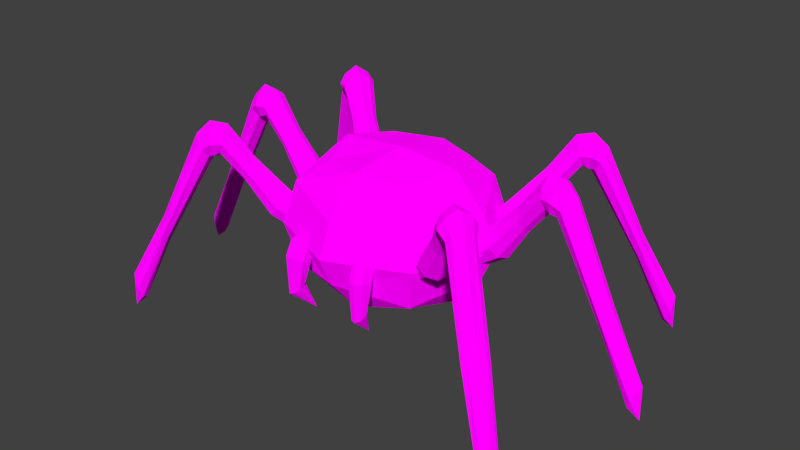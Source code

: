 # Source: trite.blend  (saved by Blender 2.81.16; exported with 4.5.12 LTS)
import bpy
from mathutils import Matrix  # noqa: F401  (used for matrix-valued properties, if any)

bpy.ops.wm.read_factory_settings(use_empty=True)
scene = bpy.context.scene
scene.name = 'Scene'

# ---- collections
col_collection_1 = bpy.data.collections.new('Collection 1'); scene.collection.children.link(col_collection_1)

# ---- images (referenced by path relative to the original .blend; pixels are not part of the script)
import os
ASSET_DIR = os.environ.get("B2B_ASSET_DIR", "")  # directory of the original .blend (textures are referenced by path, not embedded)
HERE = os.path.dirname(os.path.abspath(__file__))  # packed textures are extracted next to this script under _unpacked/

def load_image(name, relpath, width, height, colorspace="sRGB"):
    """Load a texture the original file referenced (path relative to the .blend, or extracted next to this script)."""
    p = next((c for c in (os.path.join(HERE, relpath), os.path.join(ASSET_DIR, relpath)) if relpath and os.path.exists(c)), "")
    if p:
        img = bpy.data.images.load(p, check_existing=True)
        img.name = name
    else:  # same state as the original file: an image datablock whose file is absent (Cycles renders it pink)
        img = bpy.data.images.new(name, width, height)
        img.source = "FILE"
        img.filepath = "//" + (relpath or name)
    img.colorspace_settings.name = colorspace
    return img
img_trite = load_image('trite', 'trite.png', 1024, 1024, 'sRGB')

# ---- materials (node trees are filled in below, after node groups)
mat_trite = bpy.data.materials.new('trite')
mat_trite.alpha_threshold = 0.0
mat_trite.use_transparent_shadow = False
mat_trite.roughness = 0.5
mat_trite.line_color = (0.0, 0.0, 0.0, 1.0)

# ---- material node trees
mat_trite.use_nodes = True; mat_trite.node_tree.nodes.clear()
_N = mat_trite.node_tree.nodes; _L = mat_trite.node_tree.links
n0 = _N.new('ShaderNodeOutputMaterial'); n0.name = 'Material Output'; n0.location = (581, 238)
n1 = _N.new('ShaderNodeTexImage'); n1.name = 'Image Texture'; n1.location = (-128, 233)
n1.image = img_trite
n1.interpolation = 'Closest'
n2 = _N.new('ShaderNodeBsdfDiffuse'); n2.name = 'Diffuse BSDF'; n2.location = (282, 229)
n2.inputs[1].default_value = 0.5
_L.new(n2.outputs[0], n0.inputs[0])
_L.new(n1.outputs[0], n2.inputs[0])
n0.is_active_output = True

# ---- world
world_world = bpy.data.worlds.new('World'); scene.world = world_world
world_world.color = (0.05088, 0.05088, 0.05088)
world_world.use_sun_shadow = False
world_world.sun_shadow_jitter_overblur = 0.0
world_world.cycles.sampling_method = 'MANUAL'

# ---- meshes
me_body = bpy.data.meshes.new('Body')
me_body.from_pydata([(-0.172, -0.172, -0.231), (-0.172, -0.172, 0.231), (-0.172, 0.172, -0.231), (-0.172, 0.172, 0.231), (0.172, -0.172, -0.231), (0.172, -0.172, 0.231), (0.172, 0.172, -0.231), (0.172, 0.172, 0.231), (-7.464e-10, 0.2477, -0.2236), (-7.464e-10, 0.2477, 0.2236), (-8.482e-10, -0.2457, -0.2541), (-8.482e-10, -0.2457, 0.2541), (-0.2457, 0.0, -0.2541), (-0.2457, 0.0, 0.2541), (0.2457, 0.0, -0.2541), (0.2457, 0.0, 0.2541), (-8.482e-10, 0.0, 0.275), (-8.482e-10, 0.0, -0.275), (-0.2924, -0.2924, 3.548e-11), (-0.2573, 0.2888, 3.122e-11), (0.2573, 0.2888, 3.122e-11), (0.2924, -0.2924, 3.548e-11), (-8.482e-10, -0.4177, 3.548e-11), (-8.482e-10, 0.4177, 3.548e-11), (0.4177, 0.0, 3.548e-11), (-0.4177, 0.0, 3.548e-11), (-0.2554, -0.2554, 0.1617), (-0.2248, 0.2562, 0.1423), (0.2248, 0.2562, 0.1423), (0.2554, -0.2554, 0.1617), (-9.33e-10, -0.3649, 0.1155), (-9.33e-10, 0.3649, 0.1155), (0.3649, 0.0, 0.1155), (-0.3649, 0.0, 0.1155), (-0.2248, 0.2562, -0.1423), (0.2248, 0.2562, -0.1423), (0.2554, -0.2554, -0.1617), (-9.33e-10, -0.3649, -0.1155), (-9.33e-10, 0.3649, -0.1155), (0.3649, 0.0, -0.1155), (-0.3649, 0.0, -0.1155), (-0.2554, -0.2554, -0.1617)], [], [(13, 27, 33), (9, 28, 31), (15, 29, 32), (11, 26, 30), (17, 4, 10), (16, 1, 11), (16, 5, 15), (17, 0, 12), (29, 11, 30), (27, 9, 31), (2, 17, 12), (7, 16, 15), (3, 16, 9), (6, 17, 8), (28, 15, 32), (26, 13, 33), (18, 40, 41), (20, 39, 35), (19, 38, 34), (21, 37, 36), (37, 18, 41), (39, 21, 36), (38, 20, 35), (40, 19, 34), (18, 33, 25), (20, 32, 24), (19, 31, 23), (21, 30, 22), (30, 18, 22), (32, 21, 24), (31, 20, 23), (33, 19, 25), (12, 34, 2), (8, 35, 6), (14, 36, 4), (10, 41, 0), (36, 10, 4), (34, 8, 2), (35, 14, 6), (41, 12, 0), (13, 3, 27), (9, 7, 28), (15, 5, 29), (11, 1, 26), (17, 14, 4), (16, 13, 1), (16, 11, 5), (17, 10, 0), (29, 5, 11), (27, 3, 9), (2, 8, 17), (7, 9, 16), (3, 13, 16), (6, 14, 17), (28, 7, 15), (26, 1, 13), (18, 25, 40), (20, 24, 39), (19, 23, 38), (21, 22, 37), (37, 22, 18), (39, 24, 21), (38, 23, 20), (40, 25, 19), (18, 26, 33), (20, 28, 32), (19, 27, 31), (21, 29, 30), (30, 26, 18), (32, 29, 21), (31, 28, 20), (33, 27, 19), (12, 40, 34), (8, 38, 35), (14, 39, 36), (10, 37, 41), (36, 37, 10), (34, 38, 8), (35, 39, 14), (41, 40, 12)])
_uv = me_body.uv_layers.new(name='UVMap')
_uv.uv.foreach_set('vector', [0.1781, 0.0254, 0.2934, 0.1122, 0.1628, 0.1183, 0.3705, 0.6731, 0.288, 0.5845, 0.4157, 0.5928, 0.166, 0.6616, 0.01986, 0.6035, 0.1583, 0.5678, 0.1551, 0.9859, 0.02036, 0.9296, 0.1551, 0.8958, 0.5587, 0.6564, 0.5115, 0.7711, 0.4444, 0.7036, 0.8278, 0.6618, 0.7806, 0.7764, 0.7135, 0.7089, 0.8278, 0.6618, 0.7135, 0.6138, 0.7814, 0.5471, 0.5587, 0.6564, 0.4444, 0.6085, 0.5123, 0.5418, 0.2898, 0.9296, 0.1551, 0.9859, 0.1551, 0.8958, 0.2934, 0.1122, 0.3829, 0.03054, 0.4214, 0.1143, 0.6074, 0.5425, 0.5587, 0.6564, 0.5123, 0.5418, 0.8765, 0.5478, 0.8278, 0.6618, 0.7814, 0.5471, 0.9427, 0.7082, 0.8278, 0.6618, 0.9451, 0.6134, 0.6736, 0.7029, 0.5587, 0.6564, 0.676, 0.6081, 0.288, 0.5845, 0.166, 0.6616, 0.1583, 0.5678, 0.02771, 0.07147, 0.1781, 0.0254, 0.1628, 0.1183, 0.005099, 0.1672, 0.1583, 0.2286, 0.01986, 0.2644, 0.2927, 0.518, 0.1628, 0.4575, 0.2934, 0.4513, 0.2927, 0.1789, 0.4157, 0.2536, 0.288, 0.2454, 0.3051, 0.8391, 0.1551, 0.7825, 0.2898, 0.7486, 0.1551, 0.7825, 0.005099, 0.8391, 0.02036, 0.7486, 0.1628, 0.4575, 0.005099, 0.5063, 0.02771, 0.4106, 0.4214, 0.4535, 0.2927, 0.518, 0.2934, 0.4513, 0.1583, 0.2286, 0.2927, 0.1789, 0.288, 0.2454, 0.005099, 0.1672, 0.1628, 0.1183, 0.1586, 0.1734, 0.2927, 0.518, 0.1583, 0.5678, 0.1586, 0.5125, 0.2927, 0.1789, 0.4214, 0.1143, 0.4342, 0.1846, 0.3051, 0.8391, 0.1551, 0.8958, 0.1551, 0.8391, 0.1551, 0.8958, 0.005099, 0.8391, 0.1551, 0.8391, 0.1583, 0.5678, 0.005099, 0.5063, 0.1586, 0.5125, 0.4157, 0.5928, 0.2927, 0.518, 0.4342, 0.5237, 0.1628, 0.1183, 0.2927, 0.1789, 0.1586, 0.1734, 0.166, 0.3225, 0.288, 0.2454, 0.2688, 0.3078, 0.3829, 0.3697, 0.2934, 0.4513, 0.2793, 0.3876, 0.1781, 0.3645, 0.02771, 0.4106, 0.07089, 0.3442, 0.1551, 0.6923, 0.02036, 0.7486, 0.05419, 0.6833, 0.2898, 0.7486, 0.1551, 0.6923, 0.256, 0.6833, 0.288, 0.2454, 0.3705, 0.334, 0.2688, 0.3078, 0.2934, 0.4513, 0.1781, 0.3645, 0.2793, 0.3876, 0.01986, 0.2644, 0.166, 0.3225, 0.0575, 0.334, 0.1781, 0.0254, 0.2793, 0.04843, 0.2934, 0.1122, 0.3705, 0.6731, 0.2688, 0.6469, 0.288, 0.5845, 0.166, 0.6616, 0.0575, 0.6731, 0.01986, 0.6035, 0.1551, 0.9859, 0.05419, 0.9949, 0.02036, 0.9296, 0.5587, 0.6564, 0.6066, 0.7704, 0.5115, 0.7711, 0.8278, 0.6618, 0.8757, 0.7757, 0.7806, 0.7764, 0.8278, 0.6618, 0.7135, 0.7089, 0.7135, 0.6138, 0.5587, 0.6564, 0.4444, 0.7036, 0.4444, 0.6085, 0.2898, 0.9296, 0.256, 0.9949, 0.1551, 0.9859, 0.2934, 0.1122, 0.2793, 0.04843, 0.3829, 0.03054, 0.6074, 0.5425, 0.676, 0.6081, 0.5587, 0.6564, 0.8765, 0.5478, 0.9451, 0.6134, 0.8278, 0.6618, 0.9427, 0.7082, 0.8757, 0.7757, 0.8278, 0.6618, 0.6736, 0.7029, 0.6066, 0.7704, 0.5587, 0.6564, 0.288, 0.5845, 0.2688, 0.6469, 0.166, 0.6616, 0.02771, 0.07147, 0.07089, 0.005099, 0.1781, 0.0254, 0.005099, 0.1672, 0.1586, 0.1734, 0.1583, 0.2286, 0.2927, 0.518, 0.1586, 0.5125, 0.1628, 0.4575, 0.2927, 0.1789, 0.4342, 0.1846, 0.4157, 0.2536, 0.3051, 0.8391, 0.1551, 0.8391, 0.1551, 0.7825, 0.1551, 0.7825, 0.1551, 0.8391, 0.005099, 0.8391, 0.1628, 0.4575, 0.1586, 0.5125, 0.005099, 0.5063, 0.4214, 0.4535, 0.4342, 0.5237, 0.2927, 0.518, 0.1583, 0.2286, 0.1586, 0.1734, 0.2927, 0.1789, 0.005099, 0.1672, 0.02771, 0.07147, 0.1628, 0.1183, 0.2927, 0.518, 0.288, 0.5845, 0.1583, 0.5678, 0.2927, 0.1789, 0.2934, 0.1122, 0.4214, 0.1143, 0.3051, 0.8391, 0.2898, 0.9296, 0.1551, 0.8958, 0.1551, 0.8958, 0.02036, 0.9296, 0.005099, 0.8391, 0.1583, 0.5678, 0.01986, 0.6035, 0.005099, 0.5063, 0.4157, 0.5928, 0.288, 0.5845, 0.2927, 0.518, 0.1628, 0.1183, 0.2934, 0.1122, 0.2927, 0.1789, 0.166, 0.3225, 0.1583, 0.2286, 0.288, 0.2454, 0.3829, 0.3697, 0.4214, 0.4535, 0.2934, 0.4513, 0.1781, 0.3645, 0.1628, 0.4575, 0.02771, 0.4106, 0.1551, 0.6923, 0.1551, 0.7825, 0.02036, 0.7486, 0.2898, 0.7486, 0.1551, 0.7825, 0.1551, 0.6923, 0.288, 0.2454, 0.4157, 0.2536, 0.3705, 0.334, 0.2934, 0.4513, 0.1628, 0.4575, 0.1781, 0.3645, 0.01986, 0.2644, 0.1583, 0.2286, 0.166, 0.3225])
me_body.materials.append(mat_trite)
me_body.use_remesh_preserve_volume = False
me_body.use_remesh_preserve_attributes = False
me_body.use_mirror_vertex_groups = False
me_body.update()
me_mouthright = bpy.data.meshes.new('MouthRight')
me_mouthright.from_pydata([(0.002301, -0.07607, -0.04048), (0.008544, -0.05377, 0.01806), (0.02593, -0.01276, -0.0704), (0.03082, 0.004714, -0.01806), (-0.03938, -0.05635, -0.04048), (-0.03313, -0.03405, 0.01806), (-0.02617, 0.01189, -0.0704), (-0.02128, 0.02936, -0.01806), (0.02788, -0.05093, -0.05544), (0.03345, -0.03104, 1.018e-08), (-0.04654, -0.01572, -0.05544), (-0.04097, 0.00417, 1.326e-08), (0.003824, 0.01366, -0.07682), (0.008428, 0.0301, -0.0258), (-0.02248, -0.08031, -0.03407), (-0.01595, -0.05698, 0.0258), (0.02249, 0.08033, 0.02552), (0.007819, 0.02793, -0.2736), (0.02952, 0.01512, 0.01805), (0.02681, 0.03253, 0.003706), (0.01289, 0.04603, -0.00244), (-0.004451, 0.04732, 0.003706), (-0.01513, 0.03625, 0.01805), (-0.009297, 0.01737, 0.03239), (0.001498, 0.005351, 0.03854), (0.01571, 0.005536, 0.03239), (-0.0317, -0.05965, -0.18), (-0.02094, -0.07478, -0.1842), (-0.02342, -0.0167, -0.1604), (-0.03631, -0.03403, -0.1702), (0.009684, -0.03237, -0.1604), (-0.004386, -0.01567, -0.1562), (-0.005212, -0.07218, -0.18), (0.01098, -0.05641, -0.1702)], [], [(8, 2, 3, 9), (12, 6, 7, 13), (10, 4, 5, 11), (14, 0, 1, 15), (2, 30, 31, 12), (11, 22, 21, 7), (5, 23, 22, 11), (4, 26, 27, 14), (6, 10, 11, 7), (0, 8, 9, 1), (8, 33, 30, 2), (13, 20, 19, 3), (15, 24, 23, 5), (10, 29, 26, 4), (4, 14, 15, 5), (2, 12, 13, 3), (20, 16, 19), (19, 16, 18), (23, 16, 22), (18, 16, 25), (9, 18, 25, 1), (3, 19, 18, 9), (1, 25, 24, 15), (7, 21, 20, 13), (0, 32, 33, 8), (14, 27, 32, 0), (33, 17, 30), (28, 17, 29), (22, 16, 21), (25, 16, 24), (21, 16, 20), (24, 16, 23), (32, 17, 33), (31, 17, 28), (12, 31, 28, 6), (6, 28, 29, 10), (27, 17, 32), (30, 17, 31), (26, 17, 27), (29, 17, 26)])
_uv = me_mouthright.uv_layers.new(name='UVMap')
_uv.uv.foreach_set('vector', [0.3608, 0.7964, 0.3416, 0.7935, 0.3404, 0.821, 0.3591, 0.8228, 0.5138, 0.8894, 0.4984, 0.8927, 0.5002, 0.92, 0.5159, 0.9177, 0.4811, 0.8963, 0.4596, 0.8991, 0.465, 0.9283, 0.4833, 0.9229, 0.3932, 0.8016, 0.3797, 0.7997, 0.3751, 0.8285, 0.3862, 0.835, 0.3416, 0.7935, 0.3434, 0.7448, 0.3318, 0.7473, 0.3236, 0.7918, 0.4833, 0.9229, 0.4973, 0.9383, 0.5074, 0.9354, 0.5002, 0.92, 0.465, 0.9283, 0.4869, 0.9445, 0.4973, 0.9383, 0.4833, 0.9229, 0.4596, 0.8991, 0.4724, 0.8303, 0.4637, 0.8254, 0.4444, 0.9003, 0.4984, 0.8927, 0.4811, 0.8963, 0.4833, 0.9229, 0.5002, 0.92, 0.3797, 0.7997, 0.3608, 0.7964, 0.3591, 0.8228, 0.3751, 0.8285, 0.3608, 0.7964, 0.3554, 0.7394, 0.3434, 0.7448, 0.3416, 0.7935, 0.3221, 0.8208, 0.3207, 0.8367, 0.3317, 0.8374, 0.3404, 0.821, 0.4508, 0.9335, 0.4804, 0.9507, 0.4869, 0.9445, 0.465, 0.9283, 0.4811, 0.8963, 0.4847, 0.8374, 0.4724, 0.8303, 0.4596, 0.8991, 0.4596, 0.8991, 0.4444, 0.9003, 0.4508, 0.9335, 0.465, 0.9283, 0.3416, 0.7935, 0.3236, 0.7918, 0.3221, 0.8208, 0.3404, 0.821, 0.3207, 0.8367, 0.3153, 0.8608, 0.3317, 0.8374, 0.3317, 0.8374, 0.3153, 0.8608, 0.3432, 0.8397, 0.4869, 0.9445, 0.5209, 0.957, 0.4973, 0.9383, 0.3432, 0.8397, 0.3153, 0.8608, 0.3524, 0.8463, 0.3591, 0.8228, 0.3432, 0.8397, 0.3524, 0.8463, 0.3751, 0.8285, 0.3404, 0.821, 0.3317, 0.8374, 0.3432, 0.8397, 0.3591, 0.8228, 0.3751, 0.8285, 0.3524, 0.8463, 0.357, 0.8531, 0.3862, 0.835, 0.5002, 0.92, 0.5074, 0.9354, 0.517, 0.9331, 0.5159, 0.9177, 0.3797, 0.7997, 0.3655, 0.7326, 0.3554, 0.7394, 0.3608, 0.7964, 0.3932, 0.8016, 0.3726, 0.7275, 0.3655, 0.7326, 0.3797, 0.7997, 0.3554, 0.7394, 0.3153, 0.6833, 0.3434, 0.7448, 0.4957, 0.843, 0.5209, 0.7813, 0.4847, 0.8374, 0.4973, 0.9383, 0.5209, 0.957, 0.5074, 0.9354, 0.3524, 0.8463, 0.3153, 0.8608, 0.357, 0.8531, 0.5074, 0.9354, 0.5209, 0.957, 0.517, 0.9331, 0.4804, 0.9507, 0.5209, 0.957, 0.4869, 0.9445, 0.3655, 0.7326, 0.3153, 0.6833, 0.3554, 0.7394, 0.5059, 0.8454, 0.5209, 0.7813, 0.4957, 0.843, 0.5138, 0.8894, 0.5059, 0.8454, 0.4957, 0.843, 0.4984, 0.8927, 0.4984, 0.8927, 0.4957, 0.843, 0.4847, 0.8374, 0.4811, 0.8963, 0.3726, 0.7275, 0.3153, 0.6833, 0.3655, 0.7326, 0.3434, 0.7448, 0.3153, 0.6833, 0.3318, 0.7473, 0.4724, 0.8303, 0.5209, 0.7813, 0.4637, 0.8254, 0.4847, 0.8374, 0.5209, 0.7813, 0.4724, 0.8303])
me_mouthright.materials.append(mat_trite)
me_mouthright.use_remesh_preserve_volume = False
me_mouthright.use_remesh_preserve_attributes = False
me_mouthright.use_mirror_vertex_groups = False
me_mouthright.update()
me_legrightmiddle = bpy.data.meshes.new('LegRightMiddle')
me_legrightmiddle.from_pydata([(0.02884, -0.03326, -0.06042), (0.06246, -0.03326, -0.01242), (0.02884, 0.03326, -0.06042), (0.06246, 0.03326, -0.01242), (-0.07599, -0.042, 0.01212), (-0.02843, -0.042, 0.06881), (-0.07599, 0.042, 0.01212), (-0.02843, 0.042, 0.06881), (0.02066, 6.768e-09, -0.0721), (0.07517, 2.271e-09, 0.00575), (-0.08756, -6.348e-09, -0.001666), (-0.01043, -1.061e-08, 0.09026), (0.04792, -0.04752, -0.03318), (0.04792, 0.04752, -0.03318), (-0.049, 0.06, 0.0443), (-0.049, -0.06, 0.0443), (-0.2328, 0.0576, 0.2818), (0.04545, 8.171e-09, -0.0646), (0.04999, -0.01848, -0.05811), (0.06059, -0.0264, -0.04297), (0.06867, -0.01848, -0.03144), (0.07573, 5.673e-09, -0.02135), (0.06867, 0.01848, -0.03144), (0.06059, 0.0264, -0.04297), (0.04999, 0.01848, -0.05811), (0.06714, 7.939e-09, -0.04756), (-0.1481, 0.04752, 0.1704), (-0.162, 0.03326, 0.1403), (-0.168, -5.963e-09, 0.1273), (-0.1281, -1.231e-08, 0.2136), (-0.1374, -0.03326, 0.1934), (-0.1481, -0.04752, 0.1704), (-0.162, -0.03326, 0.1403), (-0.1374, 0.03326, 0.1934), (-0.2691, 0.06629, 0.2817), (-0.2426, 0.04032, 0.2426), (-0.2467, -1.087e-08, 0.2259), (-0.219, -2.018e-08, 0.3377), (-0.2254, -0.04032, 0.3116), (-0.2328, -0.0576, 0.2818), (-0.2426, -0.04032, 0.2426), (-0.2254, 0.04032, 0.3116), (-0.3036, 0.05003, 0.2559), (-0.2611, 0.04641, 0.236), (-0.2576, -9.071e-09, 0.2164), (-0.2807, -2.021e-08, 0.347), (-0.2753, -0.04641, 0.3165), (-0.2691, -0.06629, 0.2817), (-0.2611, -0.04641, 0.236), (-0.2753, 0.04641, 0.3165), (-0.4696, 0.0467, -0.07261), (-0.2845, 0.03502, 0.2266), (-0.2763, -7.769e-09, 0.214), (-0.3309, -1.292e-08, 0.2979), (-0.3182, -0.03502, 0.2783), (-0.3036, -0.05003, 0.2559), (-0.2845, -0.03502, 0.2266), (-0.3182, 0.03502, 0.2783), (-0.5972, 0.03661, -0.326), (-0.4638, 0.03269, -0.1048), (-0.4613, 1.115e-07, -0.1186), (-0.4779, 1.037e-07, -0.02665), (-0.474, -0.03269, -0.0481), (-0.4696, -0.0467, -0.07261), (-0.4638, -0.03269, -0.1048), (-0.474, 0.03269, -0.0481), (-0.6215, 2.023e-07, -0.4108), (-0.5834, 0.02563, -0.3599), (-0.5774, 1.995e-07, -0.3744), (-0.6169, 1.921e-07, -0.2776), (-0.6077, -0.02563, -0.3002), (-0.5972, -0.03661, -0.326), (-0.5834, -0.02563, -0.3599), (-0.6077, 0.02563, -0.3002)], [], [(3, 22, 23, 13), (13, 14, 7, 3), (6, 27, 26, 14), (15, 12, 1, 5), (8, 0, 4, 10), (11, 5, 1, 9), (7, 11, 9, 3), (2, 8, 10, 6), (11, 29, 30, 5), (12, 19, 20, 1), (2, 24, 17, 8), (5, 30, 31, 15), (4, 0, 12, 15), (4, 32, 28, 10), (2, 6, 14, 13), (13, 23, 24, 2), (25, 23, 22, 21), (19, 25, 21, 20), (18, 17, 25, 19), (17, 24, 23, 25), (1, 20, 21, 9), (9, 21, 22, 3), (8, 17, 18, 0), (0, 18, 19, 12), (27, 35, 16, 26), (29, 37, 38, 30), (32, 40, 36, 28), (30, 38, 39, 31), (7, 33, 29, 11), (14, 26, 33, 7), (15, 31, 32, 4), (10, 28, 27, 6), (38, 46, 47, 39), (36, 44, 43, 35), (39, 47, 48, 40), (41, 49, 45, 37), (26, 16, 41, 33), (33, 41, 37, 29), (31, 39, 40, 32), (28, 36, 35, 27), (47, 55, 56, 48), (49, 57, 53, 45), (34, 42, 57, 49), (43, 51, 42, 34), (40, 48, 44, 36), (37, 45, 46, 38), (35, 43, 34, 16), (16, 34, 49, 41), (42, 50, 65, 57), (51, 59, 50, 42), (53, 61, 62, 54), (56, 64, 60, 52), (44, 52, 51, 43), (46, 54, 55, 47), (48, 56, 52, 44), (45, 53, 54, 46), (61, 69, 70, 62), (64, 72, 68, 60), (62, 70, 71, 63), (60, 68, 67, 59), (57, 65, 61, 53), (55, 63, 64, 56), (52, 60, 59, 51), (54, 62, 63, 55), (68, 66, 67), (71, 66, 72), (73, 66, 69), (58, 66, 73), (59, 67, 58, 50), (50, 58, 73, 65), (65, 73, 69, 61), (63, 71, 72, 64), (70, 66, 71), (72, 66, 68), (69, 66, 70), (67, 66, 58)])
_uv = me_legrightmiddle.uv_layers.new(name='UVMap')
_uv.uv.foreach_set('vector', [0.4083, 0.7226, 0.4193, 0.7167, 0.4166, 0.7093, 0.4034, 0.7084, 0.9188, 0.514, 0.8793, 0.4697, 0.8666, 0.4812, 0.908, 0.5233, 0.8952, 0.456, 0.8349, 0.4112, 0.8183, 0.419, 0.8793, 0.4697, 0.5162, 0.4704, 0.4668, 0.5031, 0.4748, 0.5148, 0.5256, 0.4848, 0.4444, 0.475, 0.4556, 0.4887, 0.5044, 0.4531, 0.4928, 0.4345, 0.5382, 0.5058, 0.5256, 0.4848, 0.4748, 0.5148, 0.4849, 0.5316, 0.8666, 0.4812, 0.8491, 0.4983, 0.894, 0.5369, 0.908, 0.5233, 0.9332, 0.503, 0.9476, 0.4926, 0.9112, 0.441, 0.8952, 0.456, 0.5382, 0.5058, 0.6123, 0.4635, 0.5994, 0.4472, 0.5256, 0.4848, 0.4301, 0.778, 0.4171, 0.7759, 0.4128, 0.7824, 0.4221, 0.7907, 0.4116, 0.6917, 0.4211, 0.7007, 0.4302, 0.6966, 0.4285, 0.6833, 0.5256, 0.4848, 0.5994, 0.4472, 0.5882, 0.437, 0.5162, 0.4704, 0.5044, 0.4531, 0.4556, 0.4887, 0.4668, 0.5031, 0.5162, 0.4704, 0.5044, 0.4531, 0.5741, 0.4253, 0.5636, 0.4101, 0.4928, 0.4345, 0.9332, 0.503, 0.8952, 0.456, 0.8793, 0.4697, 0.9188, 0.514, 0.4034, 0.7084, 0.4166, 0.7093, 0.4211, 0.7007, 0.4116, 0.6917, 0.4302, 0.7109, 0.4166, 0.7093, 0.4193, 0.7167, 0.427, 0.7248, 0.4171, 0.7759, 0.4034, 0.7743, 0.4034, 0.7886, 0.4128, 0.7824, 0.4147, 0.7665, 0.4067, 0.7604, 0.4034, 0.7743, 0.4171, 0.7759, 0.4302, 0.6966, 0.4211, 0.7007, 0.4166, 0.7093, 0.4302, 0.7109, 0.4221, 0.7907, 0.4128, 0.7824, 0.4034, 0.7886, 0.4054, 0.8022, 0.422, 0.7377, 0.427, 0.7248, 0.4193, 0.7167, 0.4083, 0.7226, 0.4114, 0.7479, 0.4067, 0.7604, 0.4147, 0.7665, 0.4259, 0.7599, 0.4259, 0.7599, 0.4147, 0.7665, 0.4171, 0.7759, 0.4301, 0.778, 0.8349, 0.4112, 0.7808, 0.3655, 0.7598, 0.3746, 0.8183, 0.419, 0.6123, 0.4635, 0.6849, 0.4366, 0.6681, 0.4201, 0.5994, 0.4472, 0.5741, 0.4253, 0.6382, 0.3949, 0.6189, 0.3808, 0.5636, 0.4101, 0.5994, 0.4472, 0.6681, 0.4201, 0.6562, 0.4091, 0.5882, 0.437, 0.8666, 0.4812, 0.8049, 0.426, 0.7882, 0.4384, 0.8491, 0.4983, 0.8793, 0.4697, 0.8183, 0.419, 0.8049, 0.426, 0.8666, 0.4812, 0.5162, 0.4704, 0.5882, 0.437, 0.5741, 0.4253, 0.5044, 0.4531, 0.9112, 0.441, 0.8489, 0.3992, 0.8349, 0.4112, 0.8952, 0.456, 0.6681, 0.4201, 0.6795, 0.4024, 0.6643, 0.3953, 0.6562, 0.4091, 0.803, 0.3568, 0.803, 0.3492, 0.7776, 0.3545, 0.7808, 0.3655, 0.6562, 0.4091, 0.6643, 0.3953, 0.6441, 0.3851, 0.6382, 0.3949, 0.7454, 0.3822, 0.7389, 0.3621, 0.7135, 0.3652, 0.7249, 0.3938, 0.8183, 0.419, 0.7598, 0.3746, 0.7454, 0.3822, 0.8049, 0.426, 0.8049, 0.426, 0.7454, 0.3822, 0.7249, 0.3938, 0.7882, 0.4384, 0.5882, 0.437, 0.6562, 0.4091, 0.6382, 0.3949, 0.5741, 0.4253, 0.8489, 0.3992, 0.803, 0.3568, 0.7808, 0.3655, 0.8349, 0.4112, 0.6643, 0.3953, 0.6662, 0.3741, 0.6455, 0.37, 0.6441, 0.3851, 0.7389, 0.3621, 0.7436, 0.3359, 0.7225, 0.3312, 0.7135, 0.3652, 0.7555, 0.3593, 0.759, 0.3382, 0.7436, 0.3359, 0.7389, 0.3621, 0.7776, 0.3545, 0.78, 0.3396, 0.759, 0.3382, 0.7555, 0.3593, 0.6382, 0.3949, 0.6441, 0.3851, 0.6209, 0.3735, 0.6189, 0.3808, 0.6849, 0.4366, 0.7033, 0.4119, 0.6795, 0.4024, 0.6681, 0.4201, 0.7808, 0.3655, 0.7776, 0.3545, 0.7555, 0.3593, 0.7598, 0.3746, 0.7598, 0.3746, 0.7555, 0.3593, 0.7389, 0.3621, 0.7454, 0.3822, 0.759, 0.3382, 0.852, 0.1647, 0.8378, 0.1687, 0.7436, 0.3359, 0.78, 0.3396, 0.8689, 0.1584, 0.852, 0.1647, 0.759, 0.3382, 0.7033, 0.3766, 0.6535, 0.1944, 0.6335, 0.19, 0.6817, 0.3758, 0.6455, 0.37, 0.606, 0.1721, 0.5876, 0.1698, 0.6247, 0.3653, 0.803, 0.3492, 0.8014, 0.3403, 0.78, 0.3396, 0.7776, 0.3545, 0.6795, 0.4024, 0.6817, 0.3758, 0.6662, 0.3741, 0.6643, 0.3953, 0.6441, 0.3851, 0.6455, 0.37, 0.6247, 0.3653, 0.6209, 0.3735, 0.7033, 0.4119, 0.7033, 0.3766, 0.6817, 0.3758, 0.6795, 0.4024, 0.6535, 0.1944, 0.6204, 0.05294, 0.6032, 0.05266, 0.6335, 0.19, 0.606, 0.1721, 0.5752, 0.04038, 0.5611, 0.03461, 0.5876, 0.1698, 0.6335, 0.19, 0.6032, 0.05266, 0.5901, 0.04885, 0.6208, 0.1826, 0.8873, 0.1608, 0.9476, 0.03696, 0.9324, 0.03892, 0.8689, 0.1584, 0.7436, 0.3359, 0.8378, 0.1687, 0.8173, 0.1678, 0.7225, 0.3312, 0.6662, 0.3741, 0.6208, 0.1826, 0.606, 0.1721, 0.6455, 0.37, 0.8014, 0.3403, 0.8873, 0.1608, 0.8689, 0.1584, 0.78, 0.3396, 0.6817, 0.3758, 0.6335, 0.19, 0.6208, 0.1826, 0.6662, 0.3741, 0.9476, 0.03696, 0.9425, 0.005099, 0.9324, 0.03892, 0.5901, 0.04885, 0.5741, 0.005099, 0.5752, 0.04038, 0.9022, 0.04364, 0.9425, 0.005099, 0.8856, 0.0395, 0.9158, 0.0433, 0.9425, 0.005099, 0.9022, 0.04364, 0.8689, 0.1584, 0.9324, 0.03892, 0.9158, 0.0433, 0.852, 0.1647, 0.852, 0.1647, 0.9158, 0.0433, 0.9022, 0.04364, 0.8378, 0.1687, 0.8378, 0.1687, 0.9022, 0.04364, 0.8856, 0.0395, 0.8173, 0.1678, 0.6208, 0.1826, 0.5901, 0.04885, 0.5752, 0.04038, 0.606, 0.1721, 0.6032, 0.05266, 0.5741, 0.005099, 0.5901, 0.04885, 0.5752, 0.04038, 0.5741, 0.005099, 0.5611, 0.03461, 0.6204, 0.05294, 0.5741, 0.005099, 0.6032, 0.05266, 0.9324, 0.03892, 0.9425, 0.005099, 0.9158, 0.0433])
me_legrightmiddle.materials.append(mat_trite)
me_legrightmiddle.use_remesh_preserve_volume = False
me_legrightmiddle.use_remesh_preserve_attributes = False
me_legrightmiddle.use_mirror_vertex_groups = False
me_legrightmiddle.update()
me_legrightfront = bpy.data.meshes.new('LegRightFront')
me_legrightfront.from_pydata([(0.0427, -0.01071, -0.06042), (0.07024, 0.008575, -0.01242), (0.004544, 0.04379, -0.06042), (0.03208, 0.06307, -0.01242), (-0.03816, -0.07799, 0.01212), (0.0008049, -0.05071, 0.06881), (-0.08634, -0.009183, 0.01212), (-0.04738, 0.0181, 0.06881), (0.01693, 0.01185, -0.0721), (0.06158, 0.04312, 0.00575), (-0.07173, -0.05022, -0.001666), (-0.008542, -0.005981, 0.09026), (0.06651, -0.01144, -0.03318), (0.012, 0.06641, -0.03318), (-0.07455, 0.02105, 0.0443), (-0.00572, -0.07725, 0.0443), (-0.2238, -0.08637, 0.2818), (0.03723, 0.02607, -0.0646), (0.05155, 0.01354, -0.05811), (0.06478, 0.01313, -0.04297), (0.06685, 0.02425, -0.03144), (0.06204, 0.04344, -0.02135), (0.04565, 0.05452, -0.03144), (0.03449, 0.05638, -0.04297), (0.03035, 0.04381, -0.05811), (0.055, 0.03851, -0.04756), (-0.1485, -0.04599, 0.1704), (-0.1518, -0.0657, 0.1403), (-0.1377, -0.09639, 0.1273), (-0.1049, -0.07345, 0.2136), (-0.09346, -0.1061, 0.1934), (-0.09402, -0.1238, 0.1704), (-0.1137, -0.1202, 0.1403), (-0.1316, -0.05156, 0.1934), (-0.2585, -0.1001, 0.2817), (-0.2218, -0.1061, 0.2426), (-0.2021, -0.1415, 0.2259), (-0.1794, -0.1256, 0.3377), (-0.1615, -0.1623, 0.3116), (-0.1577, -0.1807, 0.2818), (-0.1756, -0.1722, 0.2426), (-0.2078, -0.09628, 0.3116), (-0.2774, -0.1332, 0.2559), (-0.2405, -0.1117, 0.236), (-0.211, -0.1478, 0.2164), (-0.2299, -0.161, 0.347), (-0.1989, -0.1959, 0.3165), (-0.1824, -0.2087, 0.2817), (-0.1872, -0.1878, 0.236), (-0.2521, -0.1199, 0.3165), (-0.4114, -0.2311, -0.07261), (-0.2531, -0.1345, 0.2266), (-0.2263, -0.1585, 0.214), (-0.2711, -0.1898, 0.2979), (-0.2405, -0.2112, 0.2783), (-0.22, -0.2151, 0.2559), (-0.213, -0.1919, 0.2266), (-0.2807, -0.1538, 0.2783), (-0.5102, -0.3125, -0.326), (-0.3986, -0.2392, -0.1048), (-0.3779, -0.2646, -0.1186), (-0.3915, -0.2741, -0.02665), (-0.3695, -0.2987, -0.0481), (-0.3579, -0.3076, -0.07261), (-0.3612, -0.2928, -0.1048), (-0.407, -0.2451, -0.0481), (-0.5091, -0.3565, -0.4108), (-0.4926, -0.3136, -0.3599), (-0.473, -0.3312, -0.3744), (-0.5053, -0.3538, -0.2776), (-0.4831, -0.3696, -0.3002), (-0.4682, -0.3725, -0.326), (-0.4632, -0.3556, -0.3599), (-0.5125, -0.3276, -0.3002)], [], [(3, 22, 23, 13), (13, 14, 7, 3), (6, 27, 26, 14), (15, 12, 1, 5), (8, 0, 4, 10), (11, 5, 1, 9), (7, 11, 9, 3), (2, 8, 10, 6), (11, 29, 30, 5), (12, 19, 20, 1), (2, 24, 17, 8), (5, 30, 31, 15), (4, 0, 12, 15), (4, 32, 28, 10), (2, 6, 14, 13), (13, 23, 24, 2), (25, 23, 22, 21), (19, 25, 21, 20), (18, 17, 25, 19), (17, 24, 23, 25), (1, 20, 21, 9), (9, 21, 22, 3), (8, 17, 18, 0), (0, 18, 19, 12), (27, 35, 16, 26), (29, 37, 38, 30), (32, 40, 36, 28), (30, 38, 39, 31), (7, 33, 29, 11), (14, 26, 33, 7), (15, 31, 32, 4), (10, 28, 27, 6), (38, 46, 47, 39), (36, 44, 43, 35), (39, 47, 48, 40), (41, 49, 45, 37), (26, 16, 41, 33), (33, 41, 37, 29), (31, 39, 40, 32), (28, 36, 35, 27), (47, 55, 56, 48), (49, 57, 53, 45), (34, 42, 57, 49), (43, 51, 42, 34), (40, 48, 44, 36), (37, 45, 46, 38), (35, 43, 34, 16), (16, 34, 49, 41), (42, 50, 65, 57), (51, 59, 50, 42), (53, 61, 62, 54), (56, 64, 60, 52), (44, 52, 51, 43), (46, 54, 55, 47), (48, 56, 52, 44), (45, 53, 54, 46), (61, 69, 70, 62), (64, 72, 68, 60), (62, 70, 71, 63), (60, 68, 67, 59), (57, 65, 61, 53), (55, 63, 64, 56), (52, 60, 59, 51), (54, 62, 63, 55), (68, 66, 67), (71, 66, 72), (73, 66, 69), (58, 66, 73), (59, 67, 58, 50), (50, 58, 73, 65), (65, 73, 69, 61), (63, 71, 72, 64), (70, 66, 71), (72, 66, 68), (69, 66, 70), (67, 66, 58)])
_uv = me_legrightfront.uv_layers.new(name='UVMap')
_uv.uv.foreach_set('vector', [0.4083, 0.7226, 0.4193, 0.7167, 0.4166, 0.7093, 0.4034, 0.7084, 0.9188, 0.514, 0.8793, 0.4697, 0.8666, 0.4812, 0.908, 0.5233, 0.8952, 0.456, 0.8349, 0.4112, 0.8183, 0.419, 0.8793, 0.4697, 0.5162, 0.4704, 0.4668, 0.5031, 0.4748, 0.5148, 0.5256, 0.4848, 0.4444, 0.475, 0.4556, 0.4887, 0.5044, 0.4531, 0.4928, 0.4345, 0.5382, 0.5058, 0.5256, 0.4848, 0.4748, 0.5148, 0.4849, 0.5316, 0.8666, 0.4812, 0.8491, 0.4983, 0.894, 0.5369, 0.908, 0.5233, 0.9332, 0.503, 0.9476, 0.4926, 0.9112, 0.441, 0.8952, 0.456, 0.5382, 0.5058, 0.6123, 0.4635, 0.5994, 0.4472, 0.5256, 0.4848, 0.4301, 0.778, 0.4171, 0.7759, 0.4128, 0.7824, 0.4221, 0.7907, 0.4116, 0.6917, 0.4211, 0.7007, 0.4302, 0.6966, 0.4285, 0.6833, 0.5256, 0.4848, 0.5994, 0.4472, 0.5882, 0.437, 0.5162, 0.4704, 0.5044, 0.4531, 0.4556, 0.4887, 0.4668, 0.5031, 0.5162, 0.4704, 0.5044, 0.4531, 0.5741, 0.4253, 0.5636, 0.4101, 0.4928, 0.4345, 0.9332, 0.503, 0.8952, 0.456, 0.8793, 0.4697, 0.9188, 0.514, 0.4034, 0.7084, 0.4166, 0.7093, 0.4211, 0.7007, 0.4116, 0.6917, 0.4302, 0.7109, 0.4166, 0.7093, 0.4193, 0.7167, 0.427, 0.7248, 0.4171, 0.7759, 0.4034, 0.7743, 0.4034, 0.7886, 0.4128, 0.7824, 0.4147, 0.7665, 0.4067, 0.7604, 0.4034, 0.7743, 0.4171, 0.7759, 0.4302, 0.6966, 0.4211, 0.7007, 0.4166, 0.7093, 0.4302, 0.7109, 0.4221, 0.7907, 0.4128, 0.7824, 0.4034, 0.7886, 0.4054, 0.8022, 0.422, 0.7377, 0.427, 0.7248, 0.4193, 0.7167, 0.4083, 0.7226, 0.4114, 0.7479, 0.4067, 0.7604, 0.4147, 0.7665, 0.4259, 0.7599, 0.4259, 0.7599, 0.4147, 0.7665, 0.4171, 0.7759, 0.4301, 0.778, 0.8349, 0.4112, 0.7808, 0.3655, 0.7598, 0.3746, 0.8183, 0.419, 0.6123, 0.4635, 0.6849, 0.4366, 0.6681, 0.4201, 0.5994, 0.4472, 0.5741, 0.4253, 0.6382, 0.3949, 0.6189, 0.3808, 0.5636, 0.4101, 0.5994, 0.4472, 0.6681, 0.4201, 0.6562, 0.4091, 0.5882, 0.437, 0.8666, 0.4812, 0.8049, 0.426, 0.7882, 0.4384, 0.8491, 0.4983, 0.8793, 0.4697, 0.8183, 0.419, 0.8049, 0.426, 0.8666, 0.4812, 0.5162, 0.4704, 0.5882, 0.437, 0.5741, 0.4253, 0.5044, 0.4531, 0.9112, 0.441, 0.8489, 0.3992, 0.8349, 0.4112, 0.8952, 0.456, 0.6681, 0.4201, 0.6795, 0.4024, 0.6643, 0.3953, 0.6562, 0.4091, 0.803, 0.3568, 0.803, 0.3492, 0.7776, 0.3545, 0.7808, 0.3655, 0.6562, 0.4091, 0.6643, 0.3953, 0.6441, 0.3851, 0.6382, 0.3949, 0.7454, 0.3822, 0.7389, 0.3621, 0.7135, 0.3652, 0.7249, 0.3938, 0.8183, 0.419, 0.7598, 0.3746, 0.7454, 0.3822, 0.8049, 0.426, 0.8049, 0.426, 0.7454, 0.3822, 0.7249, 0.3938, 0.7882, 0.4384, 0.5882, 0.437, 0.6562, 0.4091, 0.6382, 0.3949, 0.5741, 0.4253, 0.8489, 0.3992, 0.803, 0.3568, 0.7808, 0.3655, 0.8349, 0.4112, 0.6643, 0.3953, 0.6662, 0.3741, 0.6455, 0.37, 0.6441, 0.3851, 0.7389, 0.3621, 0.7436, 0.3359, 0.7225, 0.3312, 0.7135, 0.3652, 0.7555, 0.3593, 0.759, 0.3382, 0.7436, 0.3359, 0.7389, 0.3621, 0.7776, 0.3545, 0.78, 0.3396, 0.759, 0.3382, 0.7555, 0.3593, 0.6382, 0.3949, 0.6441, 0.3851, 0.6209, 0.3735, 0.6189, 0.3808, 0.6849, 0.4366, 0.7033, 0.4119, 0.6795, 0.4024, 0.6681, 0.4201, 0.7808, 0.3655, 0.7776, 0.3545, 0.7555, 0.3593, 0.7598, 0.3746, 0.7598, 0.3746, 0.7555, 0.3593, 0.7389, 0.3621, 0.7454, 0.3822, 0.759, 0.3382, 0.852, 0.1647, 0.8378, 0.1687, 0.7436, 0.3359, 0.78, 0.3396, 0.8689, 0.1584, 0.852, 0.1647, 0.759, 0.3382, 0.7033, 0.3766, 0.6535, 0.1944, 0.6335, 0.19, 0.6817, 0.3758, 0.6455, 0.37, 0.606, 0.1721, 0.5876, 0.1698, 0.6247, 0.3653, 0.803, 0.3492, 0.8014, 0.3403, 0.78, 0.3396, 0.7776, 0.3545, 0.6795, 0.4024, 0.6817, 0.3758, 0.6662, 0.3741, 0.6643, 0.3953, 0.6441, 0.3851, 0.6455, 0.37, 0.6247, 0.3653, 0.6209, 0.3735, 0.7033, 0.4119, 0.7033, 0.3766, 0.6817, 0.3758, 0.6795, 0.4024, 0.6535, 0.1944, 0.6204, 0.05294, 0.6032, 0.05266, 0.6335, 0.19, 0.606, 0.1721, 0.5752, 0.04038, 0.5611, 0.03461, 0.5876, 0.1698, 0.6335, 0.19, 0.6032, 0.05266, 0.5901, 0.04885, 0.6208, 0.1826, 0.8873, 0.1608, 0.9476, 0.03696, 0.9324, 0.03892, 0.8689, 0.1584, 0.7436, 0.3359, 0.8378, 0.1687, 0.8173, 0.1678, 0.7225, 0.3312, 0.6662, 0.3741, 0.6208, 0.1826, 0.606, 0.1721, 0.6455, 0.37, 0.8014, 0.3403, 0.8873, 0.1608, 0.8689, 0.1584, 0.78, 0.3396, 0.6817, 0.3758, 0.6335, 0.19, 0.6208, 0.1826, 0.6662, 0.3741, 0.9476, 0.03696, 0.9425, 0.005099, 0.9324, 0.03892, 0.5901, 0.04885, 0.5741, 0.005099, 0.5752, 0.04038, 0.9022, 0.04364, 0.9425, 0.005099, 0.8856, 0.0395, 0.9158, 0.0433, 0.9425, 0.005099, 0.9022, 0.04364, 0.8689, 0.1584, 0.9324, 0.03892, 0.9158, 0.0433, 0.852, 0.1647, 0.852, 0.1647, 0.9158, 0.0433, 0.9022, 0.04364, 0.8378, 0.1687, 0.8378, 0.1687, 0.9022, 0.04364, 0.8856, 0.0395, 0.8173, 0.1678, 0.6208, 0.1826, 0.5901, 0.04885, 0.5752, 0.04038, 0.606, 0.1721, 0.6032, 0.05266, 0.5741, 0.005099, 0.5901, 0.04885, 0.5752, 0.04038, 0.5741, 0.005099, 0.5611, 0.03461, 0.6204, 0.05294, 0.5741, 0.005099, 0.6032, 0.05266, 0.9324, 0.03892, 0.9425, 0.005099, 0.9158, 0.0433])
me_legrightfront.materials.append(mat_trite)
me_legrightfront.use_remesh_preserve_volume = False
me_legrightfront.use_remesh_preserve_attributes = False
me_legrightfront.use_mirror_vertex_groups = False
me_legrightfront.update()
me_legrightback = bpy.data.meshes.new('LegRightBack')
me_legrightback.from_pydata([(0.004544, -0.04379, -0.06042), (0.03208, -0.06307, -0.01242), (0.0427, 0.01071, -0.06042), (0.07024, -0.008575, -0.01242), (-0.08634, 0.009183, 0.01212), (-0.04738, -0.0181, 0.06881), (-0.03816, 0.07799, 0.01212), (0.0008049, 0.05071, 0.06881), (0.01693, -0.01185, -0.0721), (0.06158, -0.04312, 0.00575), (-0.07173, 0.05022, -0.001666), (-0.008542, 0.005981, 0.09026), (0.012, -0.06641, -0.03318), (0.06651, 0.01144, -0.03318), (-0.00572, 0.07725, 0.0443), (-0.07455, -0.02105, 0.0443), (-0.1577, 0.1807, 0.2818), (0.03723, -0.02607, -0.0646), (0.03035, -0.04381, -0.05811), (0.03449, -0.05638, -0.04297), (0.04565, -0.05452, -0.03144), (0.06204, -0.04344, -0.02135), (0.06685, -0.02425, -0.03144), (0.06478, -0.01313, -0.04297), (0.05155, -0.01354, -0.05811), (0.055, -0.03851, -0.04756), (-0.09402, 0.1238, 0.1704), (-0.1137, 0.1202, 0.1403), (-0.1377, 0.09639, 0.1273), (-0.1049, 0.07345, 0.2136), (-0.1316, 0.05156, 0.1934), (-0.1485, 0.04599, 0.1704), (-0.1518, 0.0657, 0.1403), (-0.09346, 0.1061, 0.1934), (-0.1824, 0.2087, 0.2817), (-0.1756, 0.1722, 0.2426), (-0.2021, 0.1415, 0.2259), (-0.1794, 0.1256, 0.3377), (-0.2078, 0.09628, 0.3116), (-0.2238, 0.08637, 0.2818), (-0.2218, 0.1061, 0.2426), (-0.1615, 0.1623, 0.3116), (-0.22, 0.2151, 0.2559), (-0.1872, 0.1878, 0.236), (-0.211, 0.1478, 0.2164), (-0.2299, 0.161, 0.347), (-0.2521, 0.1199, 0.3165), (-0.2585, 0.1001, 0.2817), (-0.2405, 0.1117, 0.236), (-0.1989, 0.1959, 0.3165), (-0.3579, 0.3076, -0.07261), (-0.213, 0.1919, 0.2266), (-0.2263, 0.1585, 0.214), (-0.2711, 0.1898, 0.2979), (-0.2807, 0.1538, 0.2783), (-0.2774, 0.1332, 0.2559), (-0.2531, 0.1345, 0.2266), (-0.2405, 0.2112, 0.2783), (-0.4682, 0.3725, -0.326), (-0.3612, 0.2928, -0.1048), (-0.3779, 0.2646, -0.1186), (-0.3915, 0.2741, -0.02665), (-0.407, 0.2451, -0.0481), (-0.4114, 0.2311, -0.07261), (-0.3986, 0.2392, -0.1048), (-0.3695, 0.2987, -0.0481), (-0.5091, 0.3565, -0.4108), (-0.4632, 0.3556, -0.3599), (-0.473, 0.3312, -0.3744), (-0.5053, 0.3538, -0.2776), (-0.5125, 0.3276, -0.3002), (-0.5102, 0.3125, -0.326), (-0.4926, 0.3136, -0.3599), (-0.4831, 0.3696, -0.3002)], [], [(3, 22, 23, 13), (13, 14, 7, 3), (6, 27, 26, 14), (15, 12, 1, 5), (8, 0, 4, 10), (11, 5, 1, 9), (7, 11, 9, 3), (2, 8, 10, 6), (11, 29, 30, 5), (12, 19, 20, 1), (2, 24, 17, 8), (5, 30, 31, 15), (4, 0, 12, 15), (4, 32, 28, 10), (2, 6, 14, 13), (13, 23, 24, 2), (25, 23, 22, 21), (19, 25, 21, 20), (18, 17, 25, 19), (17, 24, 23, 25), (1, 20, 21, 9), (9, 21, 22, 3), (8, 17, 18, 0), (0, 18, 19, 12), (27, 35, 16, 26), (29, 37, 38, 30), (32, 40, 36, 28), (30, 38, 39, 31), (7, 33, 29, 11), (14, 26, 33, 7), (15, 31, 32, 4), (10, 28, 27, 6), (38, 46, 47, 39), (36, 44, 43, 35), (39, 47, 48, 40), (41, 49, 45, 37), (26, 16, 41, 33), (33, 41, 37, 29), (31, 39, 40, 32), (28, 36, 35, 27), (47, 55, 56, 48), (49, 57, 53, 45), (34, 42, 57, 49), (43, 51, 42, 34), (40, 48, 44, 36), (37, 45, 46, 38), (35, 43, 34, 16), (16, 34, 49, 41), (42, 50, 65, 57), (51, 59, 50, 42), (53, 61, 62, 54), (56, 64, 60, 52), (44, 52, 51, 43), (46, 54, 55, 47), (48, 56, 52, 44), (45, 53, 54, 46), (61, 69, 70, 62), (64, 72, 68, 60), (62, 70, 71, 63), (60, 68, 67, 59), (57, 65, 61, 53), (55, 63, 64, 56), (52, 60, 59, 51), (54, 62, 63, 55), (68, 66, 67), (71, 66, 72), (73, 66, 69), (58, 66, 73), (59, 67, 58, 50), (50, 58, 73, 65), (65, 73, 69, 61), (63, 71, 72, 64), (70, 66, 71), (72, 66, 68), (69, 66, 70), (67, 66, 58)])
_uv = me_legrightback.uv_layers.new(name='UVMap')
_uv.uv.foreach_set('vector', [0.4083, 0.7226, 0.4193, 0.7167, 0.4166, 0.7093, 0.4034, 0.7084, 0.9188, 0.514, 0.8793, 0.4697, 0.8666, 0.4812, 0.908, 0.5233, 0.8952, 0.456, 0.8349, 0.4112, 0.8183, 0.419, 0.8793, 0.4697, 0.5162, 0.4704, 0.4668, 0.5031, 0.4748, 0.5148, 0.5256, 0.4848, 0.4444, 0.475, 0.4556, 0.4887, 0.5044, 0.4531, 0.4928, 0.4345, 0.5382, 0.5058, 0.5256, 0.4848, 0.4748, 0.5148, 0.4849, 0.5316, 0.8666, 0.4812, 0.8491, 0.4983, 0.894, 0.5369, 0.908, 0.5233, 0.9332, 0.503, 0.9476, 0.4926, 0.9112, 0.441, 0.8952, 0.456, 0.5382, 0.5058, 0.6123, 0.4635, 0.5994, 0.4472, 0.5256, 0.4848, 0.4301, 0.778, 0.4171, 0.7759, 0.4128, 0.7824, 0.4221, 0.7907, 0.4116, 0.6917, 0.4211, 0.7007, 0.4302, 0.6966, 0.4285, 0.6833, 0.5256, 0.4848, 0.5994, 0.4472, 0.5882, 0.437, 0.5162, 0.4704, 0.5044, 0.4531, 0.4556, 0.4887, 0.4668, 0.5031, 0.5162, 0.4704, 0.5044, 0.4531, 0.5741, 0.4253, 0.5636, 0.4101, 0.4928, 0.4345, 0.9332, 0.503, 0.8952, 0.456, 0.8793, 0.4697, 0.9188, 0.514, 0.4034, 0.7084, 0.4166, 0.7093, 0.4211, 0.7007, 0.4116, 0.6917, 0.4302, 0.7109, 0.4166, 0.7093, 0.4193, 0.7167, 0.427, 0.7248, 0.4171, 0.7759, 0.4034, 0.7743, 0.4034, 0.7886, 0.4128, 0.7824, 0.4147, 0.7665, 0.4067, 0.7604, 0.4034, 0.7743, 0.4171, 0.7759, 0.4302, 0.6966, 0.4211, 0.7007, 0.4166, 0.7093, 0.4302, 0.7109, 0.4221, 0.7907, 0.4128, 0.7824, 0.4034, 0.7886, 0.4054, 0.8022, 0.422, 0.7377, 0.427, 0.7248, 0.4193, 0.7167, 0.4083, 0.7226, 0.4114, 0.7479, 0.4067, 0.7604, 0.4147, 0.7665, 0.4259, 0.7599, 0.4259, 0.7599, 0.4147, 0.7665, 0.4171, 0.7759, 0.4301, 0.778, 0.8349, 0.4112, 0.7808, 0.3655, 0.7598, 0.3746, 0.8183, 0.419, 0.6123, 0.4635, 0.6849, 0.4366, 0.6681, 0.4201, 0.5994, 0.4472, 0.5741, 0.4253, 0.6382, 0.3949, 0.6189, 0.3808, 0.5636, 0.4101, 0.5994, 0.4472, 0.6681, 0.4201, 0.6562, 0.4091, 0.5882, 0.437, 0.8666, 0.4812, 0.8049, 0.426, 0.7882, 0.4384, 0.8491, 0.4983, 0.8793, 0.4697, 0.8183, 0.419, 0.8049, 0.426, 0.8666, 0.4812, 0.5162, 0.4704, 0.5882, 0.437, 0.5741, 0.4253, 0.5044, 0.4531, 0.9112, 0.441, 0.8489, 0.3992, 0.8349, 0.4112, 0.8952, 0.456, 0.6681, 0.4201, 0.6795, 0.4024, 0.6643, 0.3953, 0.6562, 0.4091, 0.803, 0.3568, 0.803, 0.3492, 0.7776, 0.3545, 0.7808, 0.3655, 0.6562, 0.4091, 0.6643, 0.3953, 0.6441, 0.3851, 0.6382, 0.3949, 0.7454, 0.3822, 0.7389, 0.3621, 0.7135, 0.3652, 0.7249, 0.3938, 0.8183, 0.419, 0.7598, 0.3746, 0.7454, 0.3822, 0.8049, 0.426, 0.8049, 0.426, 0.7454, 0.3822, 0.7249, 0.3938, 0.7882, 0.4384, 0.5882, 0.437, 0.6562, 0.4091, 0.6382, 0.3949, 0.5741, 0.4253, 0.8489, 0.3992, 0.803, 0.3568, 0.7808, 0.3655, 0.8349, 0.4112, 0.6643, 0.3953, 0.6662, 0.3741, 0.6455, 0.37, 0.6441, 0.3851, 0.7389, 0.3621, 0.7436, 0.3359, 0.7225, 0.3312, 0.7135, 0.3652, 0.7555, 0.3593, 0.759, 0.3382, 0.7436, 0.3359, 0.7389, 0.3621, 0.7776, 0.3545, 0.78, 0.3396, 0.759, 0.3382, 0.7555, 0.3593, 0.6382, 0.3949, 0.6441, 0.3851, 0.6209, 0.3735, 0.6189, 0.3808, 0.6849, 0.4366, 0.7033, 0.4119, 0.6795, 0.4024, 0.6681, 0.4201, 0.7808, 0.3655, 0.7776, 0.3545, 0.7555, 0.3593, 0.7598, 0.3746, 0.7598, 0.3746, 0.7555, 0.3593, 0.7389, 0.3621, 0.7454, 0.3822, 0.759, 0.3382, 0.852, 0.1647, 0.8378, 0.1687, 0.7436, 0.3359, 0.78, 0.3396, 0.8689, 0.1584, 0.852, 0.1647, 0.759, 0.3382, 0.7033, 0.3766, 0.6535, 0.1944, 0.6335, 0.19, 0.6817, 0.3758, 0.6455, 0.37, 0.606, 0.1721, 0.5876, 0.1698, 0.6247, 0.3653, 0.803, 0.3492, 0.8014, 0.3403, 0.78, 0.3396, 0.7776, 0.3545, 0.6795, 0.4024, 0.6817, 0.3758, 0.6662, 0.3741, 0.6643, 0.3953, 0.6441, 0.3851, 0.6455, 0.37, 0.6247, 0.3653, 0.6209, 0.3735, 0.7033, 0.4119, 0.7033, 0.3766, 0.6817, 0.3758, 0.6795, 0.4024, 0.6535, 0.1944, 0.6204, 0.05294, 0.6032, 0.05266, 0.6335, 0.19, 0.606, 0.1721, 0.5752, 0.04038, 0.5611, 0.03461, 0.5876, 0.1698, 0.6335, 0.19, 0.6032, 0.05266, 0.5901, 0.04885, 0.6208, 0.1826, 0.8873, 0.1608, 0.9476, 0.03696, 0.9324, 0.03892, 0.8689, 0.1584, 0.7436, 0.3359, 0.8378, 0.1687, 0.8173, 0.1678, 0.7225, 0.3312, 0.6662, 0.3741, 0.6208, 0.1826, 0.606, 0.1721, 0.6455, 0.37, 0.8014, 0.3403, 0.8873, 0.1608, 0.8689, 0.1584, 0.78, 0.3396, 0.6817, 0.3758, 0.6335, 0.19, 0.6208, 0.1826, 0.6662, 0.3741, 0.9476, 0.03696, 0.9425, 0.005099, 0.9324, 0.03892, 0.5901, 0.04885, 0.5741, 0.005099, 0.5752, 0.04038, 0.9022, 0.04364, 0.9425, 0.005099, 0.8856, 0.0395, 0.9158, 0.0433, 0.9425, 0.005099, 0.9022, 0.04364, 0.8689, 0.1584, 0.9324, 0.03892, 0.9158, 0.0433, 0.852, 0.1647, 0.852, 0.1647, 0.9158, 0.0433, 0.9022, 0.04364, 0.8378, 0.1687, 0.8378, 0.1687, 0.9022, 0.04364, 0.8856, 0.0395, 0.8173, 0.1678, 0.6208, 0.1826, 0.5901, 0.04885, 0.5752, 0.04038, 0.606, 0.1721, 0.6032, 0.05266, 0.5741, 0.005099, 0.5901, 0.04885, 0.5752, 0.04038, 0.5741, 0.005099, 0.5611, 0.03461, 0.6204, 0.05294, 0.5741, 0.005099, 0.6032, 0.05266, 0.9324, 0.03892, 0.9425, 0.005099, 0.9158, 0.0433])
me_legrightback.materials.append(mat_trite)
me_legrightback.use_remesh_preserve_volume = False
me_legrightback.use_remesh_preserve_attributes = False
me_legrightback.use_mirror_vertex_groups = False
me_legrightback.update()
me_legleftback = bpy.data.meshes.new('LegLeftBack')
me_legleftback.from_pydata([(-0.004544, -0.04379, -0.06042), (-0.03208, -0.06307, -0.01242), (-0.0427, 0.01071, -0.06042), (-0.07024, -0.008575, -0.01242), (0.08634, 0.009183, 0.01212), (0.04738, -0.0181, 0.06881), (0.03816, 0.07799, 0.01212), (-0.0008049, 0.05071, 0.06881), (-0.01693, -0.01185, -0.0721), (-0.06158, -0.04312, 0.00575), (0.07173, 0.05022, -0.001666), (0.008542, 0.005981, 0.09026), (-0.012, -0.06641, -0.03318), (-0.06651, 0.01144, -0.03318), (0.00572, 0.07725, 0.0443), (0.07455, -0.02105, 0.0443), (0.1577, 0.1807, 0.2818), (-0.03723, -0.02607, -0.0646), (-0.03035, -0.04381, -0.05811), (-0.03449, -0.05638, -0.04297), (-0.04565, -0.05452, -0.03144), (-0.06204, -0.04344, -0.02135), (-0.06685, -0.02425, -0.03144), (-0.06478, -0.01313, -0.04297), (-0.05155, -0.01354, -0.05811), (-0.055, -0.03851, -0.04756), (0.09402, 0.1238, 0.1704), (0.1137, 0.1202, 0.1403), (0.1377, 0.09639, 0.1273), (0.1049, 0.07345, 0.2136), (0.1316, 0.05156, 0.1934), (0.1485, 0.04599, 0.1704), (0.1518, 0.0657, 0.1403), (0.09346, 0.1061, 0.1934), (0.1824, 0.2087, 0.2817), (0.1756, 0.1722, 0.2426), (0.2021, 0.1415, 0.2259), (0.1794, 0.1256, 0.3377), (0.2078, 0.09628, 0.3116), (0.2238, 0.08637, 0.2818), (0.2218, 0.1061, 0.2426), (0.1615, 0.1623, 0.3116), (0.22, 0.2151, 0.2559), (0.1872, 0.1878, 0.236), (0.211, 0.1478, 0.2164), (0.2299, 0.161, 0.347), (0.2521, 0.1199, 0.3165), (0.2585, 0.1001, 0.2817), (0.2405, 0.1117, 0.236), (0.1989, 0.1959, 0.3165), (0.3579, 0.3076, -0.07261), (0.213, 0.1919, 0.2266), (0.2263, 0.1585, 0.214), (0.2711, 0.1898, 0.2979), (0.2807, 0.1538, 0.2783), (0.2774, 0.1332, 0.2559), (0.2531, 0.1345, 0.2266), (0.2405, 0.2112, 0.2783), (0.4682, 0.3725, -0.326), (0.3612, 0.2928, -0.1048), (0.3779, 0.2646, -0.1186), (0.3915, 0.2741, -0.02665), (0.407, 0.2451, -0.0481), (0.4114, 0.2311, -0.07261), (0.3986, 0.2392, -0.1048), (0.3695, 0.2987, -0.0481), (0.5091, 0.3565, -0.4108), (0.4632, 0.3556, -0.3599), (0.473, 0.3312, -0.3744), (0.5053, 0.3538, -0.2776), (0.5125, 0.3276, -0.3002), (0.5102, 0.3125, -0.326), (0.4926, 0.3136, -0.3599), (0.4831, 0.3696, -0.3002)], [], [(3, 13, 23, 22), (13, 3, 7, 14), (6, 14, 26, 27), (15, 5, 1, 12), (8, 10, 4, 0), (11, 9, 1, 5), (7, 3, 9, 11), (2, 6, 10, 8), (11, 5, 30, 29), (12, 1, 20, 19), (2, 8, 17, 24), (5, 15, 31, 30), (4, 15, 12, 0), (4, 10, 28, 32), (2, 13, 14, 6), (13, 2, 24, 23), (25, 21, 22, 23), (19, 20, 21, 25), (18, 19, 25, 17), (17, 25, 23, 24), (1, 9, 21, 20), (9, 3, 22, 21), (8, 0, 18, 17), (0, 12, 19, 18), (27, 26, 16, 35), (29, 30, 38, 37), (32, 28, 36, 40), (30, 31, 39, 38), (7, 11, 29, 33), (14, 7, 33, 26), (15, 4, 32, 31), (10, 6, 27, 28), (38, 39, 47, 46), (36, 35, 43, 44), (39, 40, 48, 47), (41, 37, 45, 49), (26, 33, 41, 16), (33, 29, 37, 41), (31, 32, 40, 39), (28, 27, 35, 36), (47, 48, 56, 55), (49, 45, 53, 57), (34, 49, 57, 42), (43, 34, 42, 51), (40, 36, 44, 48), (37, 38, 46, 45), (35, 16, 34, 43), (16, 41, 49, 34), (42, 57, 65, 50), (51, 42, 50, 59), (53, 54, 62, 61), (56, 52, 60, 64), (44, 43, 51, 52), (46, 47, 55, 54), (48, 44, 52, 56), (45, 46, 54, 53), (61, 62, 70, 69), (64, 60, 68, 72), (62, 63, 71, 70), (60, 59, 67, 68), (57, 53, 61, 65), (55, 56, 64, 63), (52, 51, 59, 60), (54, 55, 63, 62), (68, 67, 66), (71, 72, 66), (73, 69, 66), (58, 73, 66), (59, 50, 58, 67), (50, 65, 73, 58), (65, 61, 69, 73), (63, 64, 72, 71), (70, 71, 66), (72, 68, 66), (69, 70, 66), (67, 58, 66)])
_uv = me_legleftback.uv_layers.new(name='UVMap')
_uv.uv.foreach_set('vector', [0.4083, 0.7226, 0.4034, 0.7084, 0.4166, 0.7093, 0.4193, 0.7167, 0.9188, 0.514, 0.908, 0.5233, 0.8666, 0.4812, 0.8793, 0.4697, 0.8952, 0.456, 0.8793, 0.4697, 0.8183, 0.419, 0.8349, 0.4112, 0.5162, 0.4704, 0.5256, 0.4848, 0.4748, 0.5148, 0.4668, 0.5031, 0.4444, 0.475, 0.4928, 0.4345, 0.5044, 0.4531, 0.4556, 0.4887, 0.5382, 0.5058, 0.4849, 0.5316, 0.4748, 0.5148, 0.5256, 0.4848, 0.8666, 0.4812, 0.908, 0.5233, 0.894, 0.5369, 0.8491, 0.4983, 0.9332, 0.503, 0.8952, 0.456, 0.9112, 0.441, 0.9476, 0.4926, 0.5382, 0.5058, 0.5256, 0.4848, 0.5994, 0.4472, 0.6123, 0.4635, 0.4301, 0.778, 0.4221, 0.7907, 0.4128, 0.7824, 0.4171, 0.7759, 0.4116, 0.6917, 0.4285, 0.6833, 0.4302, 0.6966, 0.4211, 0.7007, 0.5256, 0.4848, 0.5162, 0.4704, 0.5882, 0.437, 0.5994, 0.4472, 0.5044, 0.4531, 0.5162, 0.4704, 0.4668, 0.5031, 0.4556, 0.4887, 0.5044, 0.4531, 0.4928, 0.4345, 0.5636, 0.4101, 0.5741, 0.4253, 0.9332, 0.503, 0.9188, 0.514, 0.8793, 0.4697, 0.8952, 0.456, 0.4034, 0.7084, 0.4116, 0.6917, 0.4211, 0.7007, 0.4166, 0.7093, 0.4302, 0.7109, 0.427, 0.7248, 0.4193, 0.7167, 0.4166, 0.7093, 0.4171, 0.7759, 0.4128, 0.7824, 0.4034, 0.7886, 0.4034, 0.7743, 0.4147, 0.7665, 0.4171, 0.7759, 0.4034, 0.7743, 0.4067, 0.7604, 0.4302, 0.6966, 0.4302, 0.7109, 0.4166, 0.7093, 0.4211, 0.7007, 0.4221, 0.7907, 0.4054, 0.8022, 0.4034, 0.7886, 0.4128, 0.7824, 0.422, 0.7377, 0.4083, 0.7226, 0.4193, 0.7167, 0.427, 0.7248, 0.4114, 0.7479, 0.4259, 0.7599, 0.4147, 0.7665, 0.4067, 0.7604, 0.4259, 0.7599, 0.4301, 0.778, 0.4171, 0.7759, 0.4147, 0.7665, 0.8349, 0.4112, 0.8183, 0.419, 0.7598, 0.3746, 0.7808, 0.3655, 0.6123, 0.4635, 0.5994, 0.4472, 0.6681, 0.4201, 0.6849, 0.4366, 0.5741, 0.4253, 0.5636, 0.4101, 0.6189, 0.3808, 0.6382, 0.3949, 0.5994, 0.4472, 0.5882, 0.437, 0.6562, 0.4091, 0.6681, 0.4201, 0.8666, 0.4812, 0.8491, 0.4983, 0.7882, 0.4384, 0.8049, 0.426, 0.8793, 0.4697, 0.8666, 0.4812, 0.8049, 0.426, 0.8183, 0.419, 0.5162, 0.4704, 0.5044, 0.4531, 0.5741, 0.4253, 0.5882, 0.437, 0.9112, 0.441, 0.8952, 0.456, 0.8349, 0.4112, 0.8489, 0.3992, 0.6681, 0.4201, 0.6562, 0.4091, 0.6643, 0.3953, 0.6795, 0.4024, 0.803, 0.3568, 0.7808, 0.3655, 0.7776, 0.3545, 0.803, 0.3492, 0.6562, 0.4091, 0.6382, 0.3949, 0.6441, 0.3851, 0.6643, 0.3953, 0.7454, 0.3822, 0.7249, 0.3938, 0.7135, 0.3652, 0.7389, 0.3621, 0.8183, 0.419, 0.8049, 0.426, 0.7454, 0.3822, 0.7598, 0.3746, 0.8049, 0.426, 0.7882, 0.4384, 0.7249, 0.3938, 0.7454, 0.3822, 0.5882, 0.437, 0.5741, 0.4253, 0.6382, 0.3949, 0.6562, 0.4091, 0.8489, 0.3992, 0.8349, 0.4112, 0.7808, 0.3655, 0.803, 0.3568, 0.6643, 0.3953, 0.6441, 0.3851, 0.6455, 0.37, 0.6662, 0.3741, 0.7389, 0.3621, 0.7135, 0.3652, 0.7225, 0.3312, 0.7436, 0.3359, 0.7555, 0.3593, 0.7389, 0.3621, 0.7436, 0.3359, 0.759, 0.3382, 0.7776, 0.3545, 0.7555, 0.3593, 0.759, 0.3382, 0.78, 0.3396, 0.6382, 0.3949, 0.6189, 0.3808, 0.6209, 0.3735, 0.6441, 0.3851, 0.6849, 0.4366, 0.6681, 0.4201, 0.6795, 0.4024, 0.7033, 0.4119, 0.7808, 0.3655, 0.7598, 0.3746, 0.7555, 0.3593, 0.7776, 0.3545, 0.7598, 0.3746, 0.7454, 0.3822, 0.7389, 0.3621, 0.7555, 0.3593, 0.759, 0.3382, 0.7436, 0.3359, 0.8378, 0.1687, 0.852, 0.1647, 0.78, 0.3396, 0.759, 0.3382, 0.852, 0.1647, 0.8689, 0.1584, 0.7033, 0.3766, 0.6817, 0.3758, 0.6335, 0.19, 0.6535, 0.1944, 0.6455, 0.37, 0.6247, 0.3653, 0.5876, 0.1698, 0.606, 0.1721, 0.803, 0.3492, 0.7776, 0.3545, 0.78, 0.3396, 0.8014, 0.3403, 0.6795, 0.4024, 0.6643, 0.3953, 0.6662, 0.3741, 0.6817, 0.3758, 0.6441, 0.3851, 0.6209, 0.3735, 0.6247, 0.3653, 0.6455, 0.37, 0.7033, 0.4119, 0.6795, 0.4024, 0.6817, 0.3758, 0.7033, 0.3766, 0.6535, 0.1944, 0.6335, 0.19, 0.6032, 0.05266, 0.6204, 0.05294, 0.606, 0.1721, 0.5876, 0.1698, 0.5611, 0.03461, 0.5752, 0.04038, 0.6335, 0.19, 0.6208, 0.1826, 0.5901, 0.04885, 0.6032, 0.05266, 0.8873, 0.1608, 0.8689, 0.1584, 0.9324, 0.03892, 0.9476, 0.03696, 0.7436, 0.3359, 0.7225, 0.3312, 0.8173, 0.1678, 0.8378, 0.1687, 0.6662, 0.3741, 0.6455, 0.37, 0.606, 0.1721, 0.6208, 0.1826, 0.8014, 0.3403, 0.78, 0.3396, 0.8689, 0.1584, 0.8873, 0.1608, 0.6817, 0.3758, 0.6662, 0.3741, 0.6208, 0.1826, 0.6335, 0.19, 0.9476, 0.03696, 0.9324, 0.03892, 0.9425, 0.005099, 0.5901, 0.04885, 0.5752, 0.04038, 0.5741, 0.005099, 0.9022, 0.04364, 0.8856, 0.0395, 0.9425, 0.005099, 0.9158, 0.0433, 0.9022, 0.04364, 0.9425, 0.005099, 0.8689, 0.1584, 0.852, 0.1647, 0.9158, 0.0433, 0.9324, 0.03892, 0.852, 0.1647, 0.8378, 0.1687, 0.9022, 0.04364, 0.9158, 0.0433, 0.8378, 0.1687, 0.8173, 0.1678, 0.8856, 0.0395, 0.9022, 0.04364, 0.6208, 0.1826, 0.606, 0.1721, 0.5752, 0.04038, 0.5901, 0.04885, 0.6032, 0.05266, 0.5901, 0.04885, 0.5741, 0.005099, 0.5752, 0.04038, 0.5611, 0.03461, 0.5741, 0.005099, 0.6204, 0.05294, 0.6032, 0.05266, 0.5741, 0.005099, 0.9324, 0.03892, 0.9158, 0.0433, 0.9425, 0.005099])
me_legleftback.materials.append(mat_trite)
me_legleftback.use_remesh_preserve_volume = False
me_legleftback.use_remesh_preserve_attributes = False
me_legleftback.use_mirror_vertex_groups = False
me_legleftback.update()
me_legleftfront = bpy.data.meshes.new('LegLeftFront')
me_legleftfront.from_pydata([(-0.0427, -0.01071, -0.06042), (-0.07024, 0.008575, -0.01242), (-0.004544, 0.04379, -0.06042), (-0.03208, 0.06307, -0.01242), (0.03816, -0.07799, 0.01212), (-0.0008049, -0.05071, 0.06881), (0.08634, -0.009183, 0.01212), (0.04738, 0.0181, 0.06881), (-0.01693, 0.01185, -0.0721), (-0.06158, 0.04312, 0.00575), (0.07173, -0.05022, -0.001666), (0.008542, -0.005981, 0.09026), (-0.06651, -0.01144, -0.03318), (-0.012, 0.06641, -0.03318), (0.07455, 0.02105, 0.0443), (0.00572, -0.07725, 0.0443), (0.2238, -0.08637, 0.2818), (-0.03723, 0.02607, -0.0646), (-0.05155, 0.01354, -0.05811), (-0.06478, 0.01313, -0.04297), (-0.06685, 0.02425, -0.03144), (-0.06204, 0.04344, -0.02135), (-0.04565, 0.05452, -0.03144), (-0.03449, 0.05638, -0.04297), (-0.03035, 0.04381, -0.05811), (-0.055, 0.03851, -0.04756), (0.1485, -0.04599, 0.1704), (0.1518, -0.0657, 0.1403), (0.1377, -0.09639, 0.1273), (0.1049, -0.07345, 0.2136), (0.09346, -0.1061, 0.1934), (0.09402, -0.1238, 0.1704), (0.1137, -0.1202, 0.1403), (0.1316, -0.05156, 0.1934), (0.2585, -0.1001, 0.2817), (0.2218, -0.1061, 0.2426), (0.2021, -0.1415, 0.2259), (0.1794, -0.1256, 0.3377), (0.1615, -0.1623, 0.3116), (0.1577, -0.1807, 0.2818), (0.1756, -0.1722, 0.2426), (0.2078, -0.09628, 0.3116), (0.2774, -0.1332, 0.2559), (0.2405, -0.1117, 0.236), (0.211, -0.1478, 0.2164), (0.2299, -0.161, 0.347), (0.1989, -0.1959, 0.3165), (0.1824, -0.2087, 0.2817), (0.1872, -0.1878, 0.236), (0.2521, -0.1199, 0.3165), (0.4114, -0.2311, -0.07261), (0.2531, -0.1345, 0.2266), (0.2263, -0.1585, 0.214), (0.2711, -0.1898, 0.2979), (0.2405, -0.2112, 0.2783), (0.22, -0.2151, 0.2559), (0.213, -0.1919, 0.2266), (0.2807, -0.1538, 0.2783), (0.5102, -0.3125, -0.326), (0.3986, -0.2392, -0.1048), (0.3779, -0.2646, -0.1186), (0.3915, -0.2741, -0.02665), (0.3695, -0.2987, -0.0481), (0.3579, -0.3076, -0.07261), (0.3612, -0.2928, -0.1048), (0.407, -0.2451, -0.0481), (0.5091, -0.3565, -0.4108), (0.4926, -0.3136, -0.3599), (0.473, -0.3312, -0.3744), (0.5053, -0.3538, -0.2776), (0.4831, -0.3696, -0.3002), (0.4682, -0.3725, -0.326), (0.4632, -0.3556, -0.3599), (0.5125, -0.3276, -0.3002)], [], [(3, 13, 23, 22), (13, 3, 7, 14), (6, 14, 26, 27), (15, 5, 1, 12), (8, 10, 4, 0), (11, 9, 1, 5), (7, 3, 9, 11), (2, 6, 10, 8), (11, 5, 30, 29), (12, 1, 20, 19), (2, 8, 17, 24), (5, 15, 31, 30), (4, 15, 12, 0), (4, 10, 28, 32), (2, 13, 14, 6), (13, 2, 24, 23), (25, 21, 22, 23), (19, 20, 21, 25), (18, 19, 25, 17), (17, 25, 23, 24), (1, 9, 21, 20), (9, 3, 22, 21), (8, 0, 18, 17), (0, 12, 19, 18), (27, 26, 16, 35), (29, 30, 38, 37), (32, 28, 36, 40), (30, 31, 39, 38), (7, 11, 29, 33), (14, 7, 33, 26), (15, 4, 32, 31), (10, 6, 27, 28), (38, 39, 47, 46), (36, 35, 43, 44), (39, 40, 48, 47), (41, 37, 45, 49), (26, 33, 41, 16), (33, 29, 37, 41), (31, 32, 40, 39), (28, 27, 35, 36), (47, 48, 56, 55), (49, 45, 53, 57), (34, 49, 57, 42), (43, 34, 42, 51), (40, 36, 44, 48), (37, 38, 46, 45), (35, 16, 34, 43), (16, 41, 49, 34), (42, 57, 65, 50), (51, 42, 50, 59), (53, 54, 62, 61), (56, 52, 60, 64), (44, 43, 51, 52), (46, 47, 55, 54), (48, 44, 52, 56), (45, 46, 54, 53), (61, 62, 70, 69), (64, 60, 68, 72), (62, 63, 71, 70), (60, 59, 67, 68), (57, 53, 61, 65), (55, 56, 64, 63), (52, 51, 59, 60), (54, 55, 63, 62), (68, 67, 66), (71, 72, 66), (73, 69, 66), (58, 73, 66), (59, 50, 58, 67), (50, 65, 73, 58), (65, 61, 69, 73), (63, 64, 72, 71), (70, 71, 66), (72, 68, 66), (69, 70, 66), (67, 58, 66)])
_uv = me_legleftfront.uv_layers.new(name='UVMap')
_uv.uv.foreach_set('vector', [0.4083, 0.7226, 0.4034, 0.7084, 0.4166, 0.7093, 0.4193, 0.7167, 0.9188, 0.514, 0.908, 0.5233, 0.8666, 0.4812, 0.8793, 0.4697, 0.8952, 0.456, 0.8793, 0.4697, 0.8183, 0.419, 0.8349, 0.4112, 0.5162, 0.4704, 0.5256, 0.4848, 0.4748, 0.5148, 0.4668, 0.5031, 0.4444, 0.475, 0.4928, 0.4345, 0.5044, 0.4531, 0.4556, 0.4887, 0.5382, 0.5058, 0.4849, 0.5316, 0.4748, 0.5148, 0.5256, 0.4848, 0.8666, 0.4812, 0.908, 0.5233, 0.894, 0.5369, 0.8491, 0.4983, 0.9332, 0.503, 0.8952, 0.456, 0.9112, 0.441, 0.9476, 0.4926, 0.5382, 0.5058, 0.5256, 0.4848, 0.5994, 0.4472, 0.6123, 0.4635, 0.4301, 0.778, 0.4221, 0.7907, 0.4128, 0.7824, 0.4171, 0.7759, 0.4116, 0.6917, 0.4285, 0.6833, 0.4302, 0.6966, 0.4211, 0.7007, 0.5256, 0.4848, 0.5162, 0.4704, 0.5882, 0.437, 0.5994, 0.4472, 0.5044, 0.4531, 0.5162, 0.4704, 0.4668, 0.5031, 0.4556, 0.4887, 0.5044, 0.4531, 0.4928, 0.4345, 0.5636, 0.4101, 0.5741, 0.4253, 0.9332, 0.503, 0.9188, 0.514, 0.8793, 0.4697, 0.8952, 0.456, 0.4034, 0.7084, 0.4116, 0.6917, 0.4211, 0.7007, 0.4166, 0.7093, 0.4302, 0.7109, 0.427, 0.7248, 0.4193, 0.7167, 0.4166, 0.7093, 0.4171, 0.7759, 0.4128, 0.7824, 0.4034, 0.7886, 0.4034, 0.7743, 0.4147, 0.7665, 0.4171, 0.7759, 0.4034, 0.7743, 0.4067, 0.7604, 0.4302, 0.6966, 0.4302, 0.7109, 0.4166, 0.7093, 0.4211, 0.7007, 0.4221, 0.7907, 0.4054, 0.8022, 0.4034, 0.7886, 0.4128, 0.7824, 0.422, 0.7377, 0.4083, 0.7226, 0.4193, 0.7167, 0.427, 0.7248, 0.4114, 0.7479, 0.4259, 0.7599, 0.4147, 0.7665, 0.4067, 0.7604, 0.4259, 0.7599, 0.4301, 0.778, 0.4171, 0.7759, 0.4147, 0.7665, 0.8349, 0.4112, 0.8183, 0.419, 0.7598, 0.3746, 0.7808, 0.3655, 0.6123, 0.4635, 0.5994, 0.4472, 0.6681, 0.4201, 0.6849, 0.4366, 0.5741, 0.4253, 0.5636, 0.4101, 0.6189, 0.3808, 0.6382, 0.3949, 0.5994, 0.4472, 0.5882, 0.437, 0.6562, 0.4091, 0.6681, 0.4201, 0.8666, 0.4812, 0.8491, 0.4983, 0.7882, 0.4384, 0.8049, 0.426, 0.8793, 0.4697, 0.8666, 0.4812, 0.8049, 0.426, 0.8183, 0.419, 0.5162, 0.4704, 0.5044, 0.4531, 0.5741, 0.4253, 0.5882, 0.437, 0.9112, 0.441, 0.8952, 0.456, 0.8349, 0.4112, 0.8489, 0.3992, 0.6681, 0.4201, 0.6562, 0.4091, 0.6643, 0.3953, 0.6795, 0.4024, 0.803, 0.3568, 0.7808, 0.3655, 0.7776, 0.3545, 0.803, 0.3492, 0.6562, 0.4091, 0.6382, 0.3949, 0.6441, 0.3851, 0.6643, 0.3953, 0.7454, 0.3822, 0.7249, 0.3938, 0.7135, 0.3652, 0.7389, 0.3621, 0.8183, 0.419, 0.8049, 0.426, 0.7454, 0.3822, 0.7598, 0.3746, 0.8049, 0.426, 0.7882, 0.4384, 0.7249, 0.3938, 0.7454, 0.3822, 0.5882, 0.437, 0.5741, 0.4253, 0.6382, 0.3949, 0.6562, 0.4091, 0.8489, 0.3992, 0.8349, 0.4112, 0.7808, 0.3655, 0.803, 0.3568, 0.6643, 0.3953, 0.6441, 0.3851, 0.6455, 0.37, 0.6662, 0.3741, 0.7389, 0.3621, 0.7135, 0.3652, 0.7225, 0.3312, 0.7436, 0.3359, 0.7555, 0.3593, 0.7389, 0.3621, 0.7436, 0.3359, 0.759, 0.3382, 0.7776, 0.3545, 0.7555, 0.3593, 0.759, 0.3382, 0.78, 0.3396, 0.6382, 0.3949, 0.6189, 0.3808, 0.6209, 0.3735, 0.6441, 0.3851, 0.6849, 0.4366, 0.6681, 0.4201, 0.6795, 0.4024, 0.7033, 0.4119, 0.7808, 0.3655, 0.7598, 0.3746, 0.7555, 0.3593, 0.7776, 0.3545, 0.7598, 0.3746, 0.7454, 0.3822, 0.7389, 0.3621, 0.7555, 0.3593, 0.759, 0.3382, 0.7436, 0.3359, 0.8378, 0.1687, 0.852, 0.1647, 0.78, 0.3396, 0.759, 0.3382, 0.852, 0.1647, 0.8689, 0.1584, 0.7033, 0.3766, 0.6817, 0.3758, 0.6335, 0.19, 0.6535, 0.1944, 0.6455, 0.37, 0.6247, 0.3653, 0.5876, 0.1698, 0.606, 0.1721, 0.803, 0.3492, 0.7776, 0.3545, 0.78, 0.3396, 0.8014, 0.3403, 0.6795, 0.4024, 0.6643, 0.3953, 0.6662, 0.3741, 0.6817, 0.3758, 0.6441, 0.3851, 0.6209, 0.3735, 0.6247, 0.3653, 0.6455, 0.37, 0.7033, 0.4119, 0.6795, 0.4024, 0.6817, 0.3758, 0.7033, 0.3766, 0.6535, 0.1944, 0.6335, 0.19, 0.6032, 0.05266, 0.6204, 0.05294, 0.606, 0.1721, 0.5876, 0.1698, 0.5611, 0.03461, 0.5752, 0.04038, 0.6335, 0.19, 0.6208, 0.1826, 0.5901, 0.04885, 0.6032, 0.05266, 0.8873, 0.1608, 0.8689, 0.1584, 0.9324, 0.03892, 0.9476, 0.03696, 0.7436, 0.3359, 0.7225, 0.3312, 0.8173, 0.1678, 0.8378, 0.1687, 0.6662, 0.3741, 0.6455, 0.37, 0.606, 0.1721, 0.6208, 0.1826, 0.8014, 0.3403, 0.78, 0.3396, 0.8689, 0.1584, 0.8873, 0.1608, 0.6817, 0.3758, 0.6662, 0.3741, 0.6208, 0.1826, 0.6335, 0.19, 0.9476, 0.03696, 0.9324, 0.03892, 0.9425, 0.005099, 0.5901, 0.04885, 0.5752, 0.04038, 0.5741, 0.005099, 0.9022, 0.04364, 0.8856, 0.0395, 0.9425, 0.005099, 0.9158, 0.0433, 0.9022, 0.04364, 0.9425, 0.005099, 0.8689, 0.1584, 0.852, 0.1647, 0.9158, 0.0433, 0.9324, 0.03892, 0.852, 0.1647, 0.8378, 0.1687, 0.9022, 0.04364, 0.9158, 0.0433, 0.8378, 0.1687, 0.8173, 0.1678, 0.8856, 0.0395, 0.9022, 0.04364, 0.6208, 0.1826, 0.606, 0.1721, 0.5752, 0.04038, 0.5901, 0.04885, 0.6032, 0.05266, 0.5901, 0.04885, 0.5741, 0.005099, 0.5752, 0.04038, 0.5611, 0.03461, 0.5741, 0.005099, 0.6204, 0.05294, 0.6032, 0.05266, 0.5741, 0.005099, 0.9324, 0.03892, 0.9158, 0.0433, 0.9425, 0.005099])
me_legleftfront.materials.append(mat_trite)
me_legleftfront.use_remesh_preserve_volume = False
me_legleftfront.use_remesh_preserve_attributes = False
me_legleftfront.use_mirror_vertex_groups = False
me_legleftfront.update()
me_legleftmiddle = bpy.data.meshes.new('LegLeftMiddle')
me_legleftmiddle.from_pydata([(-0.02884, -0.03326, -0.06042), (-0.06246, -0.03326, -0.01242), (-0.02884, 0.03326, -0.06042), (-0.06246, 0.03326, -0.01242), (0.07599, -0.042, 0.01212), (0.02843, -0.042, 0.06881), (0.07599, 0.042, 0.01212), (0.02843, 0.042, 0.06881), (-0.02066, 4.643e-10, -0.0721), (-0.07517, 2.774e-09, 0.00575), (0.08756, -6.494e-09, -0.001666), (0.01043, -2.722e-09, 0.09026), (-0.04792, -0.04752, -0.03318), (-0.04792, 0.04752, -0.03318), (0.049, 0.06, 0.0443), (0.049, -0.06, 0.0443), (0.2328, 0.0576, 0.2818), (-0.04545, 2.523e-09, -0.0646), (-0.04999, -0.01848, -0.05811), (-0.06059, -0.0264, -0.04297), (-0.06867, -0.01848, -0.03144), (-0.07573, 3.806e-09, -0.02135), (-0.06867, 0.01848, -0.03144), (-0.06059, 0.0264, -0.04297), (-0.04999, 0.01848, -0.05811), (-0.06714, 3.781e-09, -0.04756), (0.1481, 0.04752, 0.1704), (0.162, 0.03326, 0.1403), (0.168, 5.169e-09, 0.1273), (0.1281, 6.355e-09, 0.2136), (0.1374, -0.03326, 0.1934), (0.1481, -0.04752, 0.1704), (0.162, -0.03326, 0.1403), (0.1374, 0.03326, 0.1934), (0.2691, 0.06629, 0.2817), (0.2426, 0.04032, 0.2426), (0.2467, 8.881e-09, 0.2259), (0.219, 9.338e-09, 0.3377), (0.2254, -0.04032, 0.3116), (0.2328, -0.0576, 0.2818), (0.2426, -0.04032, 0.2426), (0.2254, 0.04032, 0.3116), (0.3036, 0.05003, 0.2559), (0.2611, 0.04641, 0.236), (0.2576, 9.848e-09, 0.2164), (0.2807, 1.012e-08, 0.347), (0.2753, -0.04641, 0.3165), (0.2691, -0.06629, 0.2817), (0.2611, -0.04641, 0.236), (0.2753, 0.04641, 0.3165), (0.4696, 0.0467, -0.07261), (0.2845, 0.03502, 0.2266), (0.2763, 1.094e-08, 0.214), (0.3309, 1.312e-08, 0.2979), (0.3182, -0.03502, 0.2783), (0.3036, -0.05003, 0.2559), (0.2845, -0.03502, 0.2266), (0.3182, 0.03502, 0.2783), (0.5972, 0.03661, -0.326), (0.4638, 0.03269, -0.1048), (0.4613, 1.012e-07, -0.1186), (0.4779, 1.014e-07, -0.02665), (0.474, -0.03269, -0.0481), (0.4696, -0.0467, -0.07261), (0.4638, -0.03269, -0.1048), (0.474, 0.03269, -0.0481), (0.6215, 1.664e-07, -0.4108), (0.5834, 0.02563, -0.3599), (0.5774, 1.668e-07, -0.3744), (0.6169, 1.678e-07, -0.2776), (0.6077, -0.02563, -0.3002), (0.5972, -0.03661, -0.326), (0.5834, -0.02563, -0.3599), (0.6077, 0.02563, -0.3002)], [], [(3, 13, 23, 22), (13, 3, 7, 14), (6, 14, 26, 27), (15, 5, 1, 12), (8, 10, 4, 0), (11, 9, 1, 5), (7, 3, 9, 11), (2, 6, 10, 8), (11, 5, 30, 29), (12, 1, 20, 19), (2, 8, 17, 24), (5, 15, 31, 30), (4, 15, 12, 0), (4, 10, 28, 32), (2, 13, 14, 6), (13, 2, 24, 23), (25, 21, 22, 23), (19, 20, 21, 25), (18, 19, 25, 17), (17, 25, 23, 24), (1, 9, 21, 20), (9, 3, 22, 21), (8, 0, 18, 17), (0, 12, 19, 18), (27, 26, 16, 35), (29, 30, 38, 37), (32, 28, 36, 40), (30, 31, 39, 38), (7, 11, 29, 33), (14, 7, 33, 26), (15, 4, 32, 31), (10, 6, 27, 28), (38, 39, 47, 46), (36, 35, 43, 44), (39, 40, 48, 47), (41, 37, 45, 49), (26, 33, 41, 16), (33, 29, 37, 41), (31, 32, 40, 39), (28, 27, 35, 36), (47, 48, 56, 55), (49, 45, 53, 57), (34, 49, 57, 42), (43, 34, 42, 51), (40, 36, 44, 48), (37, 38, 46, 45), (35, 16, 34, 43), (16, 41, 49, 34), (42, 57, 65, 50), (51, 42, 50, 59), (53, 54, 62, 61), (56, 52, 60, 64), (44, 43, 51, 52), (46, 47, 55, 54), (48, 44, 52, 56), (45, 46, 54, 53), (61, 62, 70, 69), (64, 60, 68, 72), (62, 63, 71, 70), (60, 59, 67, 68), (57, 53, 61, 65), (55, 56, 64, 63), (52, 51, 59, 60), (54, 55, 63, 62), (68, 67, 66), (71, 72, 66), (73, 69, 66), (58, 73, 66), (59, 50, 58, 67), (50, 65, 73, 58), (65, 61, 69, 73), (63, 64, 72, 71), (70, 71, 66), (72, 68, 66), (69, 70, 66), (67, 58, 66)])
_uv = me_legleftmiddle.uv_layers.new(name='UVMap')
_uv.uv.foreach_set('vector', [0.4083, 0.7226, 0.4034, 0.7084, 0.4166, 0.7093, 0.4193, 0.7167, 0.9188, 0.514, 0.908, 0.5233, 0.8666, 0.4812, 0.8793, 0.4697, 0.8952, 0.456, 0.8793, 0.4697, 0.8183, 0.419, 0.8349, 0.4112, 0.5162, 0.4704, 0.5256, 0.4848, 0.4748, 0.5148, 0.4668, 0.5031, 0.4444, 0.475, 0.4928, 0.4345, 0.5044, 0.4531, 0.4556, 0.4887, 0.5382, 0.5058, 0.4849, 0.5316, 0.4748, 0.5148, 0.5256, 0.4848, 0.8666, 0.4812, 0.908, 0.5233, 0.894, 0.5369, 0.8491, 0.4983, 0.9332, 0.503, 0.8952, 0.456, 0.9112, 0.441, 0.9476, 0.4926, 0.5382, 0.5058, 0.5256, 0.4848, 0.5994, 0.4472, 0.6123, 0.4635, 0.4301, 0.778, 0.4221, 0.7907, 0.4128, 0.7824, 0.4171, 0.7759, 0.4116, 0.6917, 0.4285, 0.6833, 0.4302, 0.6966, 0.4211, 0.7007, 0.5256, 0.4848, 0.5162, 0.4704, 0.5882, 0.437, 0.5994, 0.4472, 0.5044, 0.4531, 0.5162, 0.4704, 0.4668, 0.5031, 0.4556, 0.4887, 0.5044, 0.4531, 0.4928, 0.4345, 0.5636, 0.4101, 0.5741, 0.4253, 0.9332, 0.503, 0.9188, 0.514, 0.8793, 0.4697, 0.8952, 0.456, 0.4034, 0.7084, 0.4116, 0.6917, 0.4211, 0.7007, 0.4166, 0.7093, 0.4302, 0.7109, 0.427, 0.7248, 0.4193, 0.7167, 0.4166, 0.7093, 0.4171, 0.7759, 0.4128, 0.7824, 0.4034, 0.7886, 0.4034, 0.7743, 0.4147, 0.7665, 0.4171, 0.7759, 0.4034, 0.7743, 0.4067, 0.7604, 0.4302, 0.6966, 0.4302, 0.7109, 0.4166, 0.7093, 0.4211, 0.7007, 0.4221, 0.7907, 0.4054, 0.8022, 0.4034, 0.7886, 0.4128, 0.7824, 0.422, 0.7377, 0.4083, 0.7226, 0.4193, 0.7167, 0.427, 0.7248, 0.4114, 0.7479, 0.4259, 0.7599, 0.4147, 0.7665, 0.4067, 0.7604, 0.4259, 0.7599, 0.4301, 0.778, 0.4171, 0.7759, 0.4147, 0.7665, 0.8349, 0.4112, 0.8183, 0.419, 0.7598, 0.3746, 0.7808, 0.3655, 0.6123, 0.4635, 0.5994, 0.4472, 0.6681, 0.4201, 0.6849, 0.4366, 0.5741, 0.4253, 0.5636, 0.4101, 0.6189, 0.3808, 0.6382, 0.3949, 0.5994, 0.4472, 0.5882, 0.437, 0.6562, 0.4091, 0.6681, 0.4201, 0.8666, 0.4812, 0.8491, 0.4983, 0.7882, 0.4384, 0.8049, 0.426, 0.8793, 0.4697, 0.8666, 0.4812, 0.8049, 0.426, 0.8183, 0.419, 0.5162, 0.4704, 0.5044, 0.4531, 0.5741, 0.4253, 0.5882, 0.437, 0.9112, 0.441, 0.8952, 0.456, 0.8349, 0.4112, 0.8489, 0.3992, 0.6681, 0.4201, 0.6562, 0.4091, 0.6643, 0.3953, 0.6795, 0.4024, 0.803, 0.3568, 0.7808, 0.3655, 0.7776, 0.3545, 0.803, 0.3492, 0.6562, 0.4091, 0.6382, 0.3949, 0.6441, 0.3851, 0.6643, 0.3953, 0.7454, 0.3822, 0.7249, 0.3938, 0.7135, 0.3652, 0.7389, 0.3621, 0.8183, 0.419, 0.8049, 0.426, 0.7454, 0.3822, 0.7598, 0.3746, 0.8049, 0.426, 0.7882, 0.4384, 0.7249, 0.3938, 0.7454, 0.3822, 0.5882, 0.437, 0.5741, 0.4253, 0.6382, 0.3949, 0.6562, 0.4091, 0.8489, 0.3992, 0.8349, 0.4112, 0.7808, 0.3655, 0.803, 0.3568, 0.6643, 0.3953, 0.6441, 0.3851, 0.6455, 0.37, 0.6662, 0.3741, 0.7389, 0.3621, 0.7135, 0.3652, 0.7225, 0.3312, 0.7436, 0.3359, 0.7555, 0.3593, 0.7389, 0.3621, 0.7436, 0.3359, 0.759, 0.3382, 0.7776, 0.3545, 0.7555, 0.3593, 0.759, 0.3382, 0.78, 0.3396, 0.6382, 0.3949, 0.6189, 0.3808, 0.6209, 0.3735, 0.6441, 0.3851, 0.6849, 0.4366, 0.6681, 0.4201, 0.6795, 0.4024, 0.7033, 0.4119, 0.7808, 0.3655, 0.7598, 0.3746, 0.7555, 0.3593, 0.7776, 0.3545, 0.7598, 0.3746, 0.7454, 0.3822, 0.7389, 0.3621, 0.7555, 0.3593, 0.759, 0.3382, 0.7436, 0.3359, 0.8378, 0.1687, 0.852, 0.1647, 0.78, 0.3396, 0.759, 0.3382, 0.852, 0.1647, 0.8689, 0.1584, 0.7033, 0.3766, 0.6817, 0.3758, 0.6335, 0.19, 0.6535, 0.1944, 0.6455, 0.37, 0.6247, 0.3653, 0.5876, 0.1698, 0.606, 0.1721, 0.803, 0.3492, 0.7776, 0.3545, 0.78, 0.3396, 0.8014, 0.3403, 0.6795, 0.4024, 0.6643, 0.3953, 0.6662, 0.3741, 0.6817, 0.3758, 0.6441, 0.3851, 0.6209, 0.3735, 0.6247, 0.3653, 0.6455, 0.37, 0.7033, 0.4119, 0.6795, 0.4024, 0.6817, 0.3758, 0.7033, 0.3766, 0.6535, 0.1944, 0.6335, 0.19, 0.6032, 0.05266, 0.6204, 0.05294, 0.606, 0.1721, 0.5876, 0.1698, 0.5611, 0.03461, 0.5752, 0.04038, 0.6335, 0.19, 0.6208, 0.1826, 0.5901, 0.04885, 0.6032, 0.05266, 0.8873, 0.1608, 0.8689, 0.1584, 0.9324, 0.03892, 0.9476, 0.03696, 0.7436, 0.3359, 0.7225, 0.3312, 0.8173, 0.1678, 0.8378, 0.1687, 0.6662, 0.3741, 0.6455, 0.37, 0.606, 0.1721, 0.6208, 0.1826, 0.8014, 0.3403, 0.78, 0.3396, 0.8689, 0.1584, 0.8873, 0.1608, 0.6817, 0.3758, 0.6662, 0.3741, 0.6208, 0.1826, 0.6335, 0.19, 0.9476, 0.03696, 0.9324, 0.03892, 0.9425, 0.005099, 0.5901, 0.04885, 0.5752, 0.04038, 0.5741, 0.005099, 0.9022, 0.04364, 0.8856, 0.0395, 0.9425, 0.005099, 0.9158, 0.0433, 0.9022, 0.04364, 0.9425, 0.005099, 0.8689, 0.1584, 0.852, 0.1647, 0.9158, 0.0433, 0.9324, 0.03892, 0.852, 0.1647, 0.8378, 0.1687, 0.9022, 0.04364, 0.9158, 0.0433, 0.8378, 0.1687, 0.8173, 0.1678, 0.8856, 0.0395, 0.9022, 0.04364, 0.6208, 0.1826, 0.606, 0.1721, 0.5752, 0.04038, 0.5901, 0.04885, 0.6032, 0.05266, 0.5901, 0.04885, 0.5741, 0.005099, 0.5752, 0.04038, 0.5611, 0.03461, 0.5741, 0.005099, 0.6204, 0.05294, 0.6032, 0.05266, 0.5741, 0.005099, 0.9324, 0.03892, 0.9158, 0.0433, 0.9425, 0.005099])
me_legleftmiddle.materials.append(mat_trite)
me_legleftmiddle.use_remesh_preserve_volume = False
me_legleftmiddle.use_remesh_preserve_attributes = False
me_legleftmiddle.use_mirror_vertex_groups = False
me_legleftmiddle.update()
me_mouthleft = bpy.data.meshes.new('MouthLeft')
me_mouthleft.from_pydata([(-0.002301, -0.07607, -0.04048), (-0.008544, -0.05377, 0.01806), (-0.02593, -0.01276, -0.0704), (-0.03082, 0.004714, -0.01806), (0.03938, -0.05635, -0.04048), (0.03313, -0.03405, 0.01806), (0.02617, 0.01189, -0.0704), (0.02128, 0.02936, -0.01806), (-0.02788, -0.05093, -0.05544), (-0.03345, -0.03104, 1.289e-08), (0.04654, -0.01572, -0.05544), (0.04097, 0.00417, 1.289e-08), (-0.003824, 0.01366, -0.07682), (-0.008428, 0.0301, -0.0258), (0.02248, -0.08031, -0.03407), (0.01595, -0.05698, 0.0258), (-0.02249, 0.08033, 0.02552), (-0.007819, 0.02793, -0.2736), (-0.02952, 0.01512, 0.01805), (-0.02681, 0.03253, 0.003706), (-0.01289, 0.04603, -0.00244), (0.004451, 0.04732, 0.003706), (0.01513, 0.03625, 0.01805), (0.009297, 0.01737, 0.03239), (-0.001498, 0.005351, 0.03854), (-0.01571, 0.005536, 0.03239), (0.0317, -0.05965, -0.18), (0.02094, -0.07478, -0.1842), (0.02342, -0.0167, -0.1604), (0.03631, -0.03403, -0.1702), (-0.009684, -0.03237, -0.1604), (0.004386, -0.01567, -0.1562), (0.005212, -0.07218, -0.18), (-0.01098, -0.05641, -0.1702)], [], [(8, 9, 3, 2), (12, 13, 7, 6), (10, 11, 5, 4), (14, 15, 1, 0), (2, 12, 31, 30), (11, 7, 21, 22), (5, 11, 22, 23), (4, 14, 27, 26), (6, 7, 11, 10), (0, 1, 9, 8), (8, 2, 30, 33), (13, 3, 19, 20), (15, 5, 23, 24), (10, 4, 26, 29), (4, 5, 15, 14), (2, 3, 13, 12), (20, 19, 16), (19, 18, 16), (23, 22, 16), (18, 25, 16), (9, 1, 25, 18), (3, 9, 18, 19), (1, 15, 24, 25), (7, 13, 20, 21), (0, 8, 33, 32), (14, 0, 32, 27), (33, 30, 17), (28, 29, 17), (22, 21, 16), (25, 24, 16), (21, 20, 16), (24, 23, 16), (32, 33, 17), (31, 28, 17), (12, 6, 28, 31), (6, 10, 29, 28), (27, 32, 17), (30, 31, 17), (26, 27, 17), (29, 26, 17)])
_uv = me_mouthleft.uv_layers.new(name='UVMap')
_uv.uv.foreach_set('vector', [0.3608, 0.7964, 0.3591, 0.8228, 0.3404, 0.821, 0.3416, 0.7935, 0.5138, 0.8894, 0.5159, 0.9177, 0.5002, 0.92, 0.4984, 0.8927, 0.4811, 0.8963, 0.4833, 0.9229, 0.465, 0.9283, 0.4596, 0.8991, 0.3932, 0.8016, 0.3862, 0.835, 0.3751, 0.8285, 0.3797, 0.7997, 0.3416, 0.7935, 0.3236, 0.7918, 0.3318, 0.7473, 0.3434, 0.7448, 0.4833, 0.9229, 0.5002, 0.92, 0.5074, 0.9354, 0.4973, 0.9383, 0.465, 0.9283, 0.4833, 0.9229, 0.4973, 0.9383, 0.4869, 0.9445, 0.4596, 0.8991, 0.4444, 0.9003, 0.4637, 0.8254, 0.4724, 0.8303, 0.4984, 0.8927, 0.5002, 0.92, 0.4833, 0.9229, 0.4811, 0.8963, 0.3797, 0.7997, 0.3751, 0.8285, 0.3591, 0.8228, 0.3608, 0.7964, 0.3608, 0.7964, 0.3416, 0.7935, 0.3434, 0.7448, 0.3554, 0.7394, 0.3221, 0.8208, 0.3404, 0.821, 0.3317, 0.8374, 0.3207, 0.8367, 0.4508, 0.9335, 0.465, 0.9283, 0.4869, 0.9445, 0.4804, 0.9507, 0.4811, 0.8963, 0.4596, 0.8991, 0.4724, 0.8303, 0.4847, 0.8374, 0.4596, 0.8991, 0.465, 0.9283, 0.4508, 0.9335, 0.4444, 0.9003, 0.3416, 0.7935, 0.3404, 0.821, 0.3221, 0.8208, 0.3236, 0.7918, 0.3207, 0.8367, 0.3317, 0.8374, 0.3153, 0.8608, 0.3317, 0.8374, 0.3432, 0.8397, 0.3153, 0.8608, 0.4869, 0.9445, 0.4973, 0.9383, 0.5209, 0.957, 0.3432, 0.8397, 0.3524, 0.8463, 0.3153, 0.8608, 0.3591, 0.8228, 0.3751, 0.8285, 0.3524, 0.8463, 0.3432, 0.8397, 0.3404, 0.821, 0.3591, 0.8228, 0.3432, 0.8397, 0.3317, 0.8374, 0.3751, 0.8285, 0.3862, 0.835, 0.357, 0.8531, 0.3524, 0.8463, 0.5002, 0.92, 0.5159, 0.9177, 0.517, 0.9331, 0.5074, 0.9354, 0.3797, 0.7997, 0.3608, 0.7964, 0.3554, 0.7394, 0.3655, 0.7326, 0.3932, 0.8016, 0.3797, 0.7997, 0.3655, 0.7326, 0.3726, 0.7275, 0.3554, 0.7394, 0.3434, 0.7448, 0.3153, 0.6833, 0.4957, 0.843, 0.4847, 0.8374, 0.5209, 0.7813, 0.4973, 0.9383, 0.5074, 0.9354, 0.5209, 0.957, 0.3524, 0.8463, 0.357, 0.8531, 0.3153, 0.8608, 0.5074, 0.9354, 0.517, 0.9331, 0.5209, 0.957, 0.4804, 0.9507, 0.4869, 0.9445, 0.5209, 0.957, 0.3655, 0.7326, 0.3554, 0.7394, 0.3153, 0.6833, 0.5059, 0.8454, 0.4957, 0.843, 0.5209, 0.7813, 0.5138, 0.8894, 0.4984, 0.8927, 0.4957, 0.843, 0.5059, 0.8454, 0.4984, 0.8927, 0.4811, 0.8963, 0.4847, 0.8374, 0.4957, 0.843, 0.3726, 0.7275, 0.3655, 0.7326, 0.3153, 0.6833, 0.3434, 0.7448, 0.3318, 0.7473, 0.3153, 0.6833, 0.4724, 0.8303, 0.4637, 0.8254, 0.5209, 0.7813, 0.4847, 0.8374, 0.4724, 0.8303, 0.5209, 0.7813])
me_mouthleft.materials.append(mat_trite)
me_mouthleft.use_remesh_preserve_volume = False
me_mouthleft.use_remesh_preserve_attributes = False
me_mouthleft.use_mirror_vertex_groups = False
me_mouthleft.update()

# ---- objects
ob_body = bpy.data.objects.new('Body', me_body)
ob_mouthright = bpy.data.objects.new('MouthRight', me_mouthright)
ob_legrightmiddle = bpy.data.objects.new('LegRightMiddle', me_legrightmiddle)
ob_legrightfront = bpy.data.objects.new('LegRightFront', me_legrightfront)
ob_legrightback = bpy.data.objects.new('LegRightBack', me_legrightback)
ob_legleftback = bpy.data.objects.new('LegLeftBack', me_legleftback)
ob_legleftfront = bpy.data.objects.new('LegLeftFront', me_legleftfront)
ob_legleftmiddle = bpy.data.objects.new('LegLeftMiddle', me_legleftmiddle)
ob_mouthleft = bpy.data.objects.new('MouthLeft', me_mouthleft)

# ---- transforms, parenting, visibility, modifiers, constraints
ob_body.location = (0.0, 0.0, 0.4)
ob_body.lineart.crease_threshold = 0.0
ob_mouthright.parent = ob_body
ob_mouthright.matrix_parent_inverse = Matrix(((1.0, 0.0, 0.0, 0.0), (0.0, 1.0, 0.0, 0.0), (0.0, 0.0, 1.0, -0.4), (0.0, 0.0, 0.0, 1.0)))
ob_mouthright.location = (-0.13, -0.34, 0.4)
ob_mouthright.lineart.crease_threshold = 0.0
ob_legrightmiddle.parent = ob_body
ob_legrightmiddle.matrix_parent_inverse = Matrix(((1.0, 0.0, 0.0, 0.0), (0.0, 1.0, 0.0, 0.0), (0.0, 0.0, 1.0, -0.4), (0.0, 0.0, 0.0, 1.0)))
ob_legrightmiddle.location = (-0.38, 0.0, 0.4)
ob_legrightmiddle.lineart.crease_threshold = 0.0
ob_legrightfront.parent = ob_body
ob_legrightfront.matrix_parent_inverse = Matrix(((1.0, 0.0, 0.0, 0.0), (0.0, 1.0, 0.0, 0.0), (0.0, 0.0, 1.0, -0.4), (0.0, 0.0, 0.0, 1.0)))
ob_legrightfront.location = (-0.3113, -0.218, 0.4)
ob_legrightfront.lineart.crease_threshold = 0.0
ob_legrightback.parent = ob_body
ob_legrightback.matrix_parent_inverse = Matrix(((1.0, 0.0, 0.0, 0.0), (0.0, 1.0, 0.0, 0.0), (0.0, 0.0, 1.0, -0.4), (0.0, 0.0, 0.0, 1.0)))
ob_legrightback.location = (-0.3113, 0.218, 0.4)
ob_legrightback.lineart.crease_threshold = 0.0
ob_legleftback.parent = ob_body
ob_legleftback.matrix_parent_inverse = Matrix(((1.0, 0.0, 0.0, 0.0), (0.0, 1.0, 0.0, 0.0), (0.0, 0.0, 1.0, -0.4), (0.0, 0.0, 0.0, 1.0)))
ob_legleftback.location = (0.3113, 0.218, 0.4)
ob_legleftback.lineart.crease_threshold = 0.0
ob_legleftfront.parent = ob_body
ob_legleftfront.matrix_parent_inverse = Matrix(((1.0, 0.0, 0.0, 0.0), (0.0, 1.0, 0.0, 0.0), (0.0, 0.0, 1.0, -0.4), (0.0, 0.0, 0.0, 1.0)))
ob_legleftfront.location = (0.3113, -0.218, 0.4)
ob_legleftfront.lineart.crease_threshold = 0.0
ob_legleftmiddle.parent = ob_body
ob_legleftmiddle.matrix_parent_inverse = Matrix(((1.0, 0.0, 0.0, 0.0), (0.0, 1.0, 0.0, 0.0), (0.0, 0.0, 1.0, -0.4), (0.0, 0.0, 0.0, 1.0)))
ob_legleftmiddle.location = (0.38, 0.0, 0.4)
ob_legleftmiddle.lineart.crease_threshold = 0.0
ob_mouthleft.parent = ob_body
ob_mouthleft.matrix_parent_inverse = Matrix(((1.0, 0.0, 0.0, 0.0), (0.0, 1.0, 0.0, 0.0), (0.0, 0.0, 1.0, -0.4), (0.0, 0.0, 0.0, 1.0)))
ob_mouthleft.location = (0.13, -0.34, 0.4)
ob_mouthleft.lineart.crease_threshold = 0.0

# ---- collection membership
col_collection_1.objects.link(ob_body)
col_collection_1.objects.link(ob_mouthright)
col_collection_1.objects.link(ob_legrightmiddle)
col_collection_1.objects.link(ob_legrightfront)
col_collection_1.objects.link(ob_legrightback)
col_collection_1.objects.link(ob_legleftback)
col_collection_1.objects.link(ob_legleftfront)
col_collection_1.objects.link(ob_legleftmiddle)
col_collection_1.objects.link(ob_mouthleft)

# ---- scene / render settings (as saved in the file)
scene.frame_start = 1; scene.frame_end = 250; scene.frame_set(1)
scene.render.engine = 'BLENDER_EEVEE_NEXT'
scene.render.resolution_percentage = 50
scene.render.dither_intensity = 0.0
scene.cycles.use_denoising = False
scene.cycles.samples = 128
scene.cycles.sampling_pattern = 'TABULATED_SOBOL'
scene.cycles.use_adaptive_sampling = False
scene.cycles.use_light_tree = False
scene.cycles.blur_glossy = 0.0
scene.cycles.sample_clamp_indirect = 0.0
scene.view_settings.view_transform = 'Standard'
bpy.context.view_layer.update()

# ---- added for rendering (the .blend has no active camera and no usable light): camera, sun
cam_auto = bpy.data.cameras.new('AutoCamera')
cam_auto.lens = 50.0
cam_auto.sensor_width = 36.0
cam_auto.clip_end = 1000.0
ob_auto_camera = bpy.data.objects.new('AutoCamera', cam_auto)
scene.collection.objects.link(ob_auto_camera)
ob_auto_camera.location = (2.26267, -2.7152, 2.17822)
ob_auto_camera.rotation_euler = (1.09748, -7.21219e-08, 0.694738)
scene.camera = ob_auto_camera
light_auto_sun = bpy.data.lights.new('AutoSun', 'SUN')
light_auto_sun.energy = 3.0
light_auto_sun.angle = 0.0523599
ob_auto_sun = bpy.data.objects.new('AutoSun', light_auto_sun)
scene.collection.objects.link(ob_auto_sun)
ob_auto_sun.rotation_euler = (0.872665, 0.174533, 0.523599)
bpy.context.view_layer.update()
